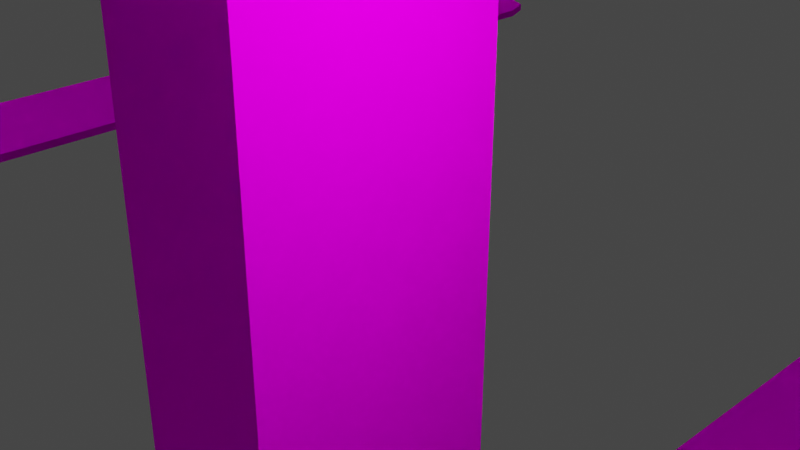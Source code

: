 # Source: escena01.blend  (saved by Blender 3.3.6; exported with 4.5.12 LTS)
import bpy
from mathutils import Matrix  # noqa: F401  (used for matrix-valued properties, if any)

bpy.ops.wm.read_factory_settings(use_empty=True)
scene = bpy.context.scene
scene.name = 'Scene'

# ---- collections
col_collection = bpy.data.collections.new('Collection'); scene.collection.children.link(col_collection)
col_assets = bpy.data.collections.new('Assets'); scene.collection.children.link(col_assets)

# ---- images (referenced by path relative to the original .blend; pixels are not part of the script)
import os
ASSET_DIR = os.environ.get("B2B_ASSET_DIR", "")  # directory of the original .blend (textures are referenced by path, not embedded)
HERE = os.path.dirname(os.path.abspath(__file__))  # packed textures are extracted next to this script under _unpacked/

def load_image(name, relpath, width, height, colorspace="sRGB"):
    """Load a texture the original file referenced (path relative to the .blend, or extracted next to this script)."""
    p = next((c for c in (os.path.join(HERE, relpath), os.path.join(ASSET_DIR, relpath)) if relpath and os.path.exists(c)), "")
    if p:
        img = bpy.data.images.load(p, check_existing=True)
        img.name = name
    else:  # same state as the original file: an image datablock whose file is absent (Cycles renders it pink)
        img = bpy.data.images.new(name, width, height)
        img.source = "FILE"
        img.filepath = "//" + (relpath or name)
    img.colorspace_settings.name = colorspace
    return img
img_tree21_png = load_image('tree21.png', 'trees/tree_pack_1.1/textures/tree21.png', 1024, 1024, 'sRGB')
img_tree14_png = load_image('tree14.png', 'trees/tree_pack_1.1/textures/tree14.png', 1024, 1024, 'sRGB')
img_deposit_jpg = load_image('Deposit.jpg', 'Textures 2/Deposit.jpg', 1024, 1024, 'sRGB')
img_asphaltdamaged_jpg = load_image('AsphaltDamaged.jpg', 'Textures 2/AsphaltDamaged.jpg', 1024, 1024, 'sRGB')
img_concrete_jpg = load_image('Concrete.jpg', 'Textures 2/Concrete.jpg', 1024, 1024, 'sRGB')
img_roof_tiles_jpg = load_image('Roof_tiles.jpg', 'Textures 2/Roof_tiles.jpg', 1024, 1024, 'sRGB')
img_sign_png = load_image('Sign.png', 'Textures 2/Sign.png', 1024, 1024, 'sRGB')
img_light_jpg = load_image('Light.jpg', 'Textures 2/Light.jpg', 1024, 1024, 'sRGB')

# ---- materials (node trees are filled in below, after node groups)
mat_default = bpy.data.materials.new('default')
mat_default.use_transparent_shadow = False
mat_default.roughness = 0.5
mat_trunk1 = bpy.data.materials.new('Trunk1')
mat_trunk1.use_transparent_shadow = False
mat_tree1 = bpy.data.materials.new('Tree1')
mat_tree1.use_transparent_shadow = False
mat_tree2 = bpy.data.materials.new('Tree2')
mat_tree2.use_transparent_shadow = False
mat_trunk2 = bpy.data.materials.new('Trunk2')
mat_trunk2.use_transparent_shadow = False
mat_boxes = bpy.data.materials.new('Boxes')
mat_boxes.use_transparent_shadow = False
mat_a = bpy.data.materials.new('A')
mat_a.use_transparent_shadow = False
mat_concreto = bpy.data.materials.new('Concreto')
mat_concreto.use_transparent_shadow = False
mat_roof_tiles = bpy.data.materials.new('Roof_Tiles')
mat_roof_tiles.use_transparent_shadow = False
mat_sign = bpy.data.materials.new('Sign')
mat_sign.use_transparent_shadow = False
mat_light = bpy.data.materials.new('Light')
mat_light.use_transparent_shadow = False

# ---- material node trees
mat_default.use_nodes = True; mat_default.node_tree.nodes.clear()
_N = mat_default.node_tree.nodes; _L = mat_default.node_tree.links
n0 = _N.new('ShaderNodeBsdfPrincipled'); n0.name = 'Principled BSDF'; n0.location = (10, 300)
n0.distribution = 'GGX'
n0.subsurface_method = 'RANDOM_WALK_SKIN'
n0.inputs[3].default_value = 1.45
n0.inputs[27].default_value = (0.0, 0.0, 0.0, 1.0)
n0.inputs[28].default_value = 1.0
n1 = _N.new('ShaderNodeOutputMaterial'); n1.name = 'Material Output'; n1.location = (300, 300)
n2 = _N.new('ShaderNodeNormalMap'); n2.name = 'Normal Map'; n2.location = (-300, -300)
n2.label = 'Normal/Map'
n2.inputs[0].default_value = 0.0
_L.new(n0.outputs[0], n1.inputs[0])
_L.new(n2.outputs[0], n0.inputs[5])
n1.is_active_output = True
mat_trunk1.use_nodes = True; mat_trunk1.node_tree.nodes.clear()
_N = mat_trunk1.node_tree.nodes; _L = mat_trunk1.node_tree.links
n0 = _N.new('ShaderNodeBsdfPrincipled'); n0.name = 'Principled BSDF'; n0.location = (10, 300)
n0.distribution = 'GGX'
n0.subsurface_method = 'RANDOM_WALK_SKIN'
n0.inputs[2].default_value = 1.0
n0.inputs[3].default_value = 1.45
n0.inputs[13].default_value = 0.1606
n0.inputs[27].default_value = (0.0, 0.0, 0.0, 1.0)
n0.inputs[28].default_value = 1.0
n1 = _N.new('ShaderNodeOutputMaterial'); n1.name = 'Material Output'; n1.location = (300, 300)
n2 = _N.new('ShaderNodeTexImage'); n2.name = 'Image Texture'; n2.location = (-495, 162)
n2.image = img_tree21_png
_L.new(n0.outputs[0], n1.inputs[0])
_L.new(n2.outputs[0], n0.inputs[0])
n1.is_active_output = True
mat_tree1.use_nodes = True; mat_tree1.node_tree.nodes.clear()
_N = mat_tree1.node_tree.nodes; _L = mat_tree1.node_tree.links
n0 = _N.new('ShaderNodeBsdfPrincipled'); n0.name = 'Principled BSDF'; n0.location = (10, 300)
n0.distribution = 'GGX'
n0.subsurface_method = 'RANDOM_WALK_SKIN'
n0.inputs[2].default_value = 0.7073
n0.inputs[3].default_value = 1.45
n0.inputs[13].default_value = 0.0
n0.inputs[27].default_value = (0.0, 0.0, 0.0, 1.0)
n0.inputs[28].default_value = 1.0
n1 = _N.new('ShaderNodeOutputMaterial'); n1.name = 'Material Output'; n1.location = (300, 300)
n2 = _N.new('ShaderNodeTexImage'); n2.name = 'Image Texture'; n2.location = (-418, 238)
n2.image = img_tree21_png
_L.new(n0.outputs[0], n1.inputs[0])
_L.new(n2.outputs[0], n0.inputs[0])
_L.new(n2.outputs[1], n0.inputs[4])
n1.is_active_output = True
mat_tree2.use_nodes = True; mat_tree2.node_tree.nodes.clear()
_N = mat_tree2.node_tree.nodes; _L = mat_tree2.node_tree.links
n0 = _N.new('ShaderNodeBsdfPrincipled'); n0.name = 'Principled BSDF'; n0.location = (10, 300)
n0.distribution = 'GGX'
n0.subsurface_method = 'RANDOM_WALK_SKIN'
n0.inputs[2].default_value = 0.6651
n0.inputs[3].default_value = 1.45
n0.inputs[13].default_value = 0.0
n0.inputs[27].default_value = (0.0, 0.0, 0.0, 1.0)
n0.inputs[28].default_value = 1.0
n1 = _N.new('ShaderNodeOutputMaterial'); n1.name = 'Material Output'; n1.location = (300, 300)
n2 = _N.new('ShaderNodeTexImage'); n2.name = 'Image Texture'; n2.location = (-509, 155)
n2.image = img_tree14_png
_L.new(n0.outputs[0], n1.inputs[0])
_L.new(n2.outputs[0], n0.inputs[0])
_L.new(n2.outputs[1], n0.inputs[4])
n1.is_active_output = True
mat_trunk2.use_nodes = True; mat_trunk2.node_tree.nodes.clear()
_N = mat_trunk2.node_tree.nodes; _L = mat_trunk2.node_tree.links
n0 = _N.new('ShaderNodeBsdfPrincipled'); n0.name = 'Principled BSDF'; n0.location = (10, 300)
n0.distribution = 'GGX'
n0.subsurface_method = 'RANDOM_WALK_SKIN'
n0.inputs[2].default_value = 0.8486
n0.inputs[3].default_value = 1.45
n0.inputs[13].default_value = 0.0
n0.inputs[27].default_value = (0.0, 0.0, 0.0, 1.0)
n0.inputs[28].default_value = 1.0
n1 = _N.new('ShaderNodeOutputMaterial'); n1.name = 'Material Output'; n1.location = (300, 300)
n2 = _N.new('ShaderNodeTexImage'); n2.name = 'Image Texture'; n2.location = (-382, 210)
n2.image = img_tree14_png
_L.new(n0.outputs[0], n1.inputs[0])
_L.new(n2.outputs[0], n0.inputs[0])
n1.is_active_output = True
mat_boxes.use_nodes = True; mat_boxes.node_tree.nodes.clear()
_N = mat_boxes.node_tree.nodes; _L = mat_boxes.node_tree.links
n0 = _N.new('ShaderNodeBsdfPrincipled'); n0.name = 'Principled BSDF'; n0.location = (10, 300)
n0.distribution = 'GGX'
n0.subsurface_method = 'RANDOM_WALK_SKIN'
n0.inputs[2].default_value = 0.8964
n0.inputs[3].default_value = 1.45
n0.inputs[13].default_value = 0.0
n0.inputs[27].default_value = (0.0, 0.0, 0.0, 1.0)
n0.inputs[28].default_value = 1.0
n1 = _N.new('ShaderNodeOutputMaterial'); n1.name = 'Material Output'; n1.location = (300, 300)
n2 = _N.new('ShaderNodeTexImage'); n2.name = 'Image Texture'; n2.location = (-414, 145)
n2.image = img_deposit_jpg
_L.new(n0.outputs[0], n1.inputs[0])
_L.new(n2.outputs[0], n0.inputs[0])
n1.is_active_output = True
mat_a.use_nodes = True; mat_a.node_tree.nodes.clear()
_N = mat_a.node_tree.nodes; _L = mat_a.node_tree.links
n0 = _N.new('ShaderNodeBsdfPrincipled'); n0.name = 'Principled BSDF'; n0.location = (10, 300)
n0.distribution = 'GGX'
n0.subsurface_method = 'RANDOM_WALK_SKIN'
n0.inputs[2].default_value = 1.0
n0.inputs[3].default_value = 1.45
n0.inputs[13].default_value = 0.0
n0.inputs[27].default_value = (0.0, 0.0, 0.0, 1.0)
n0.inputs[28].default_value = 1.0
n1 = _N.new('ShaderNodeOutputMaterial'); n1.name = 'Material Output'; n1.location = (300, 300)
n2 = _N.new('ShaderNodeTexImage'); n2.name = 'Image Texture'; n2.location = (-443, 184)
n2.image = img_asphaltdamaged_jpg
_L.new(n0.outputs[0], n1.inputs[0])
_L.new(n2.outputs[0], n0.inputs[0])
n1.is_active_output = True
mat_concreto.use_nodes = True; mat_concreto.node_tree.nodes.clear()
_N = mat_concreto.node_tree.nodes; _L = mat_concreto.node_tree.links
n0 = _N.new('ShaderNodeBsdfPrincipled'); n0.name = 'Principled BSDF'; n0.location = (10, 300)
n0.distribution = 'GGX'
n0.subsurface_method = 'RANDOM_WALK_SKIN'
n0.inputs[2].default_value = 1.0
n0.inputs[3].default_value = 1.45
n0.inputs[13].default_value = 0.0
n0.inputs[27].default_value = (0.0, 0.0, 0.0, 1.0)
n0.inputs[28].default_value = 1.0
n1 = _N.new('ShaderNodeOutputMaterial'); n1.name = 'Material Output'; n1.location = (300, 300)
n2 = _N.new('ShaderNodeTexImage'); n2.name = 'Image Texture'; n2.location = (-443, 153)
n2.image = img_concrete_jpg
_L.new(n0.outputs[0], n1.inputs[0])
_L.new(n2.outputs[0], n0.inputs[0])
n1.is_active_output = True
mat_roof_tiles.use_nodes = True; mat_roof_tiles.node_tree.nodes.clear()
_N = mat_roof_tiles.node_tree.nodes; _L = mat_roof_tiles.node_tree.links
n0 = _N.new('ShaderNodeBsdfPrincipled'); n0.name = 'Principled BSDF'; n0.location = (10, 300)
n0.distribution = 'GGX'
n0.subsurface_method = 'RANDOM_WALK_SKIN'
n0.inputs[2].default_value = 0.7545
n0.inputs[3].default_value = 1.45
n0.inputs[13].default_value = 0.0
n0.inputs[27].default_value = (0.0, 0.0, 0.0, 1.0)
n0.inputs[28].default_value = 1.0
n1 = _N.new('ShaderNodeOutputMaterial'); n1.name = 'Material Output'; n1.location = (300, 300)
n2 = _N.new('ShaderNodeTexImage'); n2.name = 'Image Texture'; n2.location = (-383, 172)
n2.image = img_roof_tiles_jpg
_L.new(n0.outputs[0], n1.inputs[0])
_L.new(n2.outputs[0], n0.inputs[0])
n1.is_active_output = True
mat_sign.use_nodes = True; mat_sign.node_tree.nodes.clear()
_N = mat_sign.node_tree.nodes; _L = mat_sign.node_tree.links
n0 = _N.new('ShaderNodeBsdfPrincipled'); n0.name = 'Principled BSDF'; n0.location = (10, 300)
n0.distribution = 'GGX'
n0.subsurface_method = 'RANDOM_WALK_SKIN'
n0.inputs[2].default_value = 0.7655
n0.inputs[3].default_value = 1.45
n0.inputs[13].default_value = 0.0
n0.inputs[28].default_value = 4.0
n1 = _N.new('ShaderNodeOutputMaterial'); n1.name = 'Material Output'; n1.location = (300, 300)
n2 = _N.new('ShaderNodeTexImage'); n2.name = 'Image Texture'; n2.location = (-434, 128)
n2.image = img_sign_png
_L.new(n0.outputs[0], n1.inputs[0])
_L.new(n2.outputs[0], n0.inputs[27])
n1.is_active_output = True
mat_light.use_nodes = True; mat_light.node_tree.nodes.clear()
_N = mat_light.node_tree.nodes; _L = mat_light.node_tree.links
n0 = _N.new('ShaderNodeBsdfPrincipled'); n0.name = 'Principled BSDF'; n0.location = (10, 300)
n0.distribution = 'GGX'
n0.subsurface_method = 'RANDOM_WALK_SKIN'
n0.inputs[3].default_value = 1.45
n0.inputs[28].default_value = 10.0
n1 = _N.new('ShaderNodeOutputMaterial'); n1.name = 'Material Output'; n1.location = (300, 300)
n2 = _N.new('ShaderNodeTexImage'); n2.name = 'Image Texture'; n2.location = (-479, 99)
n2.image = img_light_jpg
_L.new(n0.outputs[0], n1.inputs[0])
_L.new(n2.outputs[0], n0.inputs[27])
n1.is_active_output = True

# ---- world
world_world = bpy.data.worlds.new('World'); scene.world = world_world
world_world.use_nodes = True; world_world.node_tree.nodes.clear()
_N = world_world.node_tree.nodes; _L = world_world.node_tree.links
n0 = _N.new('ShaderNodeOutputWorld'); n0.name = 'World Output'; n0.location = (300, 300)
n1 = _N.new('ShaderNodeBackground'); n1.name = 'Background'; n1.location = (10, 300)
n1.inputs[0].default_value = (0.05088, 0.05088, 0.05088, 1.0)
_L.new(n1.outputs[0], n0.inputs[0])
n0.is_active_output = True
world_world.color = (0.05088, 0.05088, 0.05088)
world_world.use_sun_shadow = False
world_world.sun_shadow_jitter_overblur = 0.0

# ---- cameras
cam_camera = bpy.data.cameras.new('Camera')
cam_camera.clip_end = 100.0
cam_camera.ortho_scale = 7.314

# ---- lights
light_light = bpy.data.lights.new('Light', 'POINT')
light_light.transmission_factor = 0.0
light_light.energy = 1000.0
light_light.shadow_soft_size = 0.1
light_light.shadow_maximum_resolution = 0.006
light_light.use_absolute_resolution = True

# ---- meshes
me_human_1_8_meters_group1 = bpy.data.meshes.new('Human_1.8_Meters_Group1')
me_human_1_8_meters_group1.from_pydata([(-0.2, 1.394, -0.1145), (-0.09747, 1.31, -0.1504), (-0.1814, 1.443, -0.1483), (-0.1963, 1.386, -0.02419), (-0.07029, 1.413, -0.1696), (-0.2349, 1.503, -0.1208), (-0.02069, 1.522, -0.1307), (-0.04443, 1.632, -0.0721), (-0.09, 1.591, -0.05661), (-0.07098, 1.557, 0.00241), (-0.2589, 1.43, -0.1423), (0.02663, 1.6, -0.08839), (0.02723, 1.659, -0.07365), (0.04298, 1.451, -0.1633), (0.2201, 1.515, -0.0967), (0.06988, 1.59, -0.0471), (-0.07204, 1.109, -0.09461), (-0.1356, 1.139, -0.05449), (0.05923, 0.9803, -0.1423), (-0.008145, 0.9934, -0.122), (-0.08637, 0.9853, -0.1424), (-0.09827, 1.197, -0.1011), (-0.01107, 1.212, -0.08951), (-0.5082, 0.9228, -0.07203), (-0.521, 0.9312, -0.08907), (-0.501, 0.9298, -0.09361), (-0.5231, 0.9427, -0.03345), (-0.506, 0.9108, -0.04583), (-0.5292, 0.922, -0.05989), (-0.455, 0.9922, -0.06758), (-0.443, 1.032, -0.03132), (-0.495, 0.9156, -0.001051), (-0.5114, 0.9188, -0.01905), (-0.5194, 0.9146, 0.0009361), (-0.1291, 0.08743, -0.06089), (-0.1364, 0.1911, -0.07478), (-0.1647, 0.1305, -0.01616), (-0.2095, 0.08699, -0.07082), (-0.2305, 0.01045, 0.00453), (-0.1883, 0.007104, -0.1281), (-0.2099, 4.982e-05, -0.0837), (-0.1909, 0.08792, 0.02266), (-0.1374, 0.9524, -0.1121), (-0.1596, 1.053, -0.03206), (-0.3248, 1.173, -0.02819), (-0.4184, 1.203, -0.05461), (-0.3808, 1.25, -0.0551), (-0.3748, 1.232, -0.0335), (-0.3276, 1.143, -0.05042), (-0.2911, 1.305, 0.01074), (-0.09713, 1.741, -0.03268), (-0.08757, 1.734, -0.005503), (-0.09659, 1.703, -0.03235), (-0.08458, 1.692, -0.01698), (-0.07744, 1.812, -0.05788), (-0.07195, 1.63, -0.02093), (-0.08536, 1.811, -0.003687), (-0.07802, 1.737, 0.06151), (-0.2701, 1.415, -0.002807), (-0.1938, 1.436, 0.02341), (-0.2496, 1.49, -0.01072), (-0.02387, 1.597, 0.03889), (-0.01153, 1.608, 0.09306), (-0.02078, 1.664, 0.1017), (-0.1625, 1.029, 0.03924), (-0.1328, 1.178, 0.05027), (-0.4731, 0.9708, 0.02741), (-0.4718, 0.9427, 0.01271), (-0.4708, 1.05, -0.01717), (-0.4348, 0.9538, 0.01581), (-0.4476, 0.9554, 0.03469), (-0.4486, 0.8799, 0.03697), (-0.0422, 1.459, 0.06965), (0.05082, 1.633, -0.01489), (0.01086, 1.603, 0.03824), (-0.00884, 1.742, 0.08933), (-0.01175, 1.694, 0.1103), (0.02982, 1.651, 0.07976), (-0.2257, 0.00928, 0.1016), (-0.2404, 0.0008154, 0.09793), (-0.2402, 0.0117, 0.1253), (-0.228, 0.0001293, 0.1311), (-0.2201, 0.03427, 0.1048), (-0.1521, 1.049, 0.06718), (-0.1629, 0.8904, 0.08227), (0.002098, 1.013, 0.1119), (-0.1495, 0.05468, 0.08074), (-0.1658, 0.0335, 0.1411), (-0.18, -0.001691, 0.1447), (-0.1694, 0.01658, 0.1231), (-0.1926, 0.01183, 0.1667), (-0.183, 0.03531, 0.1347), (-0.204, 0.03293, 0.1231), (-0.1929, 0.01004, 0.119), (-0.1423, 0.005697, 0.1238), (-0.1356, 0.03298, 0.1243), (-0.135, -0.005743, 0.07145), (-0.1714, 0.0006354, 0.1533), (-0.1508, 0.01223, 0.1748), (-0.2089, 0.003809, 0.1544), (-0.2235, 0.01135, 0.1474), (-0.1033, 1.31, 0.08834), (-0.1394, 1.356, 0.0877), (-0.001321, 1.37, 0.1032), (-0.01755, 0.8685, 0.04419), (-0.04025, 0.8958, 0.09571), (-0.3649, 1.123, -0.1095), (-0.4107, 1.151, -0.1288), (-0.0102, 0.9258, -0.1118), (-0.0464, 0.8627, -0.06825), (-0.09653, 0.8579, -0.1019), (-9.856e-05, 0.8793, -0.0191), (-0.2062, 0.5141, -0.005975), (0.176, 1.431, -0.1392), (0.07189, 1.37, -0.1685), (0.09635, 1.2, -0.09976), (0.1813, 1.393, -0.1158), (0.1778, 1.393, -0.01518), (0.2167, 1.319, -0.1338), (0.2425, 1.431, -0.1401), (0.1412, 1.518, -0.1267), (0.06742, 1.11, -0.09531), (0.1369, 1.186, -0.02569), (0.5012, 0.9372, -0.0848), (0.4921, 0.9254, -0.07313), (0.4785, 0.9228, -0.08788), (0.4468, 1.023, -0.08362), (0.4654, 1.036, -0.07151), (0.5059, 0.9331, -0.0457), (0.4858, 0.9106, -0.04525), (0.4883, 0.9151, -0.01943), (0.4457, 0.9481, 0.03666), (0.4972, 0.9417, -0.008048), (0.4684, 1.042, -0.03242), (0.1121, 0.09664, -0.07074), (0.1128, 0.002327, -0.1079), (0.139, 0.003716, -0.1329), (0.1093, 0.06294, -0.002935), (0.1362, 0.01833, -0.02497), (0.4338, 0.9912, -0.06309), (0.4538, 0.9425, 0.01405), (0.2121, 0.008817, 0.007653), (0.1859, 0.006613, -0.1039), (0.1735, 0.08727, 0.02136), (0.19, 0.08333, -0.07257), (0.1575, 0.084, -0.1202), (0.1094, 0.9968, -0.1186), (0.1906, 0.8159, -0.006709), (0.1332, 1.081, -0.04167), (0.1495, 1.083, 0.01554), (0.1302, 1.028, 0.06495), (0.3114, 1.168, -0.02591), (0.2716, 1.229, -0.05406), (0.353, 1.239, -0.04183), (0.3932, 1.201, -0.03463), (0.05654, 1.738, 0.06454), (0.06696, 1.81, -0.009515), (0.04037, 1.732, -0.1013), (0.07282, 1.741, -0.03375), (0.07898, 1.706, -0.0338), (0.06876, 1.735, -0.005508), (0.0663, 1.692, -0.01252), (0.1748, 1.437, 0.02426), (0.2388, 1.459, -0.001314), (0.4316, 0.8799, 0.03501), (0.2183, 1.508, -0.02088), (0.02983, 1.538, 0.02175), (0.1246, 1.326, 0.05824), (0.119, 1.184, 0.04419), (0.2134, 0.002715, 0.1058), (0.2188, 0.01943, 0.1141), (0.1722, 0.007968, 0.1197), (0.192, 0.005942, 0.1203), (0.1173, -0.005998, 0.0623), (0.1502, 0.01797, 0.1198), (0.1201, 0.03974, 0.1275), (0.115, 0.001629, 0.1545), (0.186, 0.03899, 0.113), (0.133, 0.05832, 0.07596), (0.1656, 0.0378, 0.1304), (0.1669, -0.003156, 0.1462), (0.1653, 0.01329, 0.1676), (0.02016, 0.8901, 0.0925), (0.003804, 0.8693, 0.06263), (0.122, 1.357, 0.08717), (0.05163, 1.306, 0.09462), (0.4206, 1.115, -0.1118), (0.3403, 1.21, -0.147), (0.2857, 1.238, -0.1315), (0.3597, 1.107, -0.1094), (0.3053, 1.144, -0.06488), (0.04821, 0.8542, -0.08981), (0.1911, 0.568, -0.0559), (0.1859, 0.5466, 0.005994), (0.2122, 0.3779, -0.046), (0.2092, 0.4198, -0.09729), (0.1674, 0.5839, -0.07763), (-0.2372, 1.521, -0.05737), (-0.4934, 0.8632, -0.1032), (-0.5156, 0.83, -0.02865), (-0.4502, 1.03, -0.07743), (-0.1327, 0.004522, -0.1151), (-0.1582, 1.196, -0.013), (-0.4685, 0.8821, 0.05053), (-0.212, 0.007282, 0.1071), (-0.1552, 0.01949, -0.01876), (-0.06084, 1.131, 0.09792), (0.04558, 1.13, 0.09529), (-0.2124, 0.5599, -0.05412), (0.288, 1.336, -0.1539), (0.5079, 0.8859, -0.06997), (0.4949, 0.8338, -0.06687), (0.5045, 0.8213, -0.02324), (0.4739, 0.8632, -0.1025), (0.1453, 0.131, -0.01448), (0.4228, 1.038, -0.03501), (0.4741, 0.9182, 0.0002685), (0.494, 0.8318, 0.01049), (0.1586, 0.8924, 0.0664), (0.4428, 1.046, -0.01731), (0.3067, 1.28, -0.004839), (-0.012, 1.825, 0.06344), (0.2873, 1.406, -0.08638), (0.2534, 1.396, -0.0005158), (0.4448, 0.8802, 0.05361), (0.4181, 0.9529, 0.02777), (0.2099, 0.008018, 0.145), (0.1408, 0.03274, 0.1446), (0.1939, 0.008543, 0.1561), (0.1406, 0.4779, -0.1235), (0.1176, 0.5814, -0.08081), (0.1408, 0.01322, 0.1747), (0.1489, 0.004914, 0.1336), (-0.00976, 1.372, -0.1481), (-0.2858, 1.329, -0.1583), (-0.3333, 1.327, -0.135), (-0.24, 1.319, -0.1353), (-0.2871, 1.232, -0.05659), (-0.2982, 1.414, -0.1009), (-0.3237, 1.228, -0.1447), (-0.0537, 1.721, -0.1009), (-0.01636, 1.812, -0.1007), (-0.484, 1.037, -0.07244), (-0.5317, 0.8217, -0.03371), (-0.5055, 0.828, 0.01196), (-0.5159, 0.8334, -0.06716), (-0.178, 0.1246, -0.1125), (-0.1667, 0.2103, -0.02402), (-0.1998, 0.2099, -0.07397), (-0.219, 0.7251, -0.0273), (-0.1984, 0.815, 0.06029), (-0.003424, 1.853, -0.003156), (0.03047, 1.829, -0.06326), (-0.06186, 0.653, -0.02384), (-0.06077, 0.7328, 0.06682), (-0.1603, 0.5357, 0.0556), (-0.1927, 0.4706, -0.1195), (-0.2304, 0.3692, -0.09264), (-0.1705, 0.5908, -0.0861), (0.3628, 1.264, -0.08977), (0.5059, 0.8275, -0.04018), (0.1175, 0.3596, -0.119), (0.1231, 0.8482, 0.09838), (0.2359, 1.299, -0.008106), (0.4773, 0.835, 0.015), (0.08151, 0.5183, 0.01547), (0.104, 0.851, -0.1028), (0.1408, 0.531, 0.04981), (0.08274, 0.4071, -0.08222), (0.1482, 0.1974, -0.02563), (0.1678, 0.3632, -0.1284), (0.1808, 0.2089, -0.07291), (0.07748, 0.5385, -0.03323), (-0.1185, 0.5678, -0.07113), (-0.1055, 0.5146, 0.01377), (-0.09976, 0.4016, -0.07036), (-0.1171, 0.3415, -0.03468), (-0.1602, 0.4822, 0.02747), (-0.1256, 0.4365, -0.1169), (-0.1729, 0.3613, -0.1339), (-0.2158, 0.372, -0.02351), (0.08714, 0.3947, -0.01642), (0.1209, 0.2954, -0.0283)], [], [(1, 2, 4), (202, 3, 0), (2, 6, 4), (197, 9, 8), (13, 6, 11), (165, 14, 15), (120, 15, 14), (15, 120, 11), (242, 25, 24), (242, 24, 28), (26, 28, 27), (23, 27, 245), (30, 29, 200), (34, 35, 36), (34, 36, 86), (246, 35, 34), (39, 40, 38), (38, 37, 39), (41, 37, 38), (42, 249, 43), (47, 44, 237), (44, 48, 237), (56, 51, 57), (56, 54, 50), (56, 57, 221), (3, 59, 58), (59, 3, 102), (59, 60, 58), (7, 55, 53), (64, 17, 43), (17, 64, 202), (31, 66, 33), (66, 26, 33), (66, 70, 68), (68, 70, 30), (71, 67, 69), (69, 67, 29), (166, 9, 72), (61, 9, 166), (12, 161, 73), (74, 61, 166), (77, 62, 74), (60, 59, 102), (55, 62, 57), (63, 77, 76), (75, 221, 57), (62, 61, 74), (78, 79, 204), (83, 84, 105), (85, 83, 105), (83, 85, 206), (87, 86, 89), (89, 88, 93), (92, 93, 91), (89, 41, 91), (98, 94, 95), (204, 82, 100), (92, 204, 99), (65, 202, 83), (41, 82, 92), (108, 110, 20), (108, 109, 110), (104, 109, 111), (13, 113, 114), (113, 119, 116), (22, 115, 121), (127, 133, 128), (128, 123, 127), (125, 126, 123), (125, 139, 126), (212, 128, 130), (133, 219, 132), (130, 128, 132), (215, 126, 139), (140, 225, 139), (129, 216, 139), (144, 142, 145), (147, 146, 148), (122, 168, 149), (156, 160, 158), (160, 156, 155), (164, 140, 224), (165, 162, 163), (162, 166, 184), (169, 226, 172), (174, 232, 171), (176, 175, 232), (143, 178, 179), (143, 179, 177), (174, 181, 179), (174, 178, 175), (178, 174, 179), (184, 185, 167), (184, 103, 185), (187, 209, 186), (266, 191, 108), (18, 266, 108), (192, 193, 194), (194, 195, 192), (8, 55, 7), (10, 238, 5), (197, 5, 238), (22, 121, 16), (16, 17, 21), (32, 31, 244), (38, 201, 205), (36, 248, 37), (37, 41, 36), (54, 241, 240), (52, 240, 7), (61, 55, 9), (203, 66, 67), (79, 205, 204), (82, 81, 100), (81, 82, 78), (87, 89, 97), (93, 92, 99), (200, 107, 106), (104, 111, 183), (208, 249, 258), (277, 112, 280), (280, 208, 257), (11, 120, 13), (119, 113, 120), (116, 119, 209), (116, 209, 118), (117, 116, 118), (22, 233, 114), (143, 214, 178), (137, 138, 173), (216, 217, 132), (148, 150, 147), (150, 149, 168), (190, 215, 151), (221, 155, 156), (165, 222, 14), (163, 223, 222), (131, 224, 140), (225, 131, 219), (207, 168, 185), (171, 179, 180), (171, 228, 177), (189, 186, 126), (229, 196, 195), (230, 196, 229), (232, 227, 231), (9, 197, 60), (234, 235, 10), (0, 236, 234), (236, 3, 237), (15, 12, 73), (15, 11, 12), (20, 110, 42), (121, 146, 18), (0, 17, 202), (32, 243, 199), (248, 246, 37), (43, 249, 250), (48, 68, 30), (44, 68, 48), (242, 45, 107), (107, 45, 235), (251, 241, 54), (56, 221, 251), (3, 58, 49), (102, 72, 60), (85, 207, 206), (91, 93, 90), (253, 104, 254), (208, 112, 249), (274, 255, 277), (277, 255, 112), (274, 254, 255), (278, 258, 273), (278, 256, 258), (275, 273, 274), (13, 114, 233), (222, 259, 119), (117, 118, 263), (128, 260, 129), (141, 138, 135), (135, 136, 141), (142, 136, 145), (219, 133, 154), (129, 260, 212), (18, 146, 266), (259, 186, 209), (154, 186, 259), (122, 116, 168), (231, 227, 176), (179, 181, 180), (265, 111, 272), (267, 194, 193), (268, 229, 261), (230, 272, 191), (152, 263, 118), (214, 144, 271), (153, 223, 220), (267, 193, 262), (268, 230, 229), (230, 268, 272), (35, 246, 279), (35, 278, 275), (248, 279, 246), (253, 274, 273), (277, 276, 274), (280, 247, 277), (280, 257, 248), (257, 279, 248), (193, 192, 147), (262, 193, 218), (147, 218, 193), (267, 262, 182), (191, 266, 230), (265, 272, 281), (281, 268, 282), (272, 268, 281), (282, 269, 267), (269, 194, 267), (0, 2, 1), (5, 7, 6), (8, 7, 5), (234, 10, 0), (2, 0, 10), (11, 7, 12), (15, 166, 165), (20, 16, 19), (43, 17, 42), (17, 20, 42), (20, 17, 16), (24, 23, 28), (16, 21, 22), (198, 25, 23), (23, 24, 198), (198, 24, 25), (245, 27, 28), (25, 27, 23), (32, 27, 31), (32, 33, 26), (45, 47, 46), (47, 68, 44), (52, 51, 50), (56, 50, 51), (50, 54, 52), (53, 51, 52), (55, 57, 53), (53, 57, 51), (55, 61, 62), (8, 9, 55), (83, 202, 64), (31, 67, 66), (70, 71, 69), (72, 9, 60), (29, 67, 31), (155, 77, 73), (161, 155, 73), (15, 73, 74), (77, 74, 73), (57, 62, 63), (63, 76, 57), (76, 75, 57), (155, 76, 77), (155, 221, 75), (77, 63, 62), (80, 79, 78), (81, 78, 204), (38, 82, 41), (80, 78, 82), (76, 155, 75), (84, 83, 64), (84, 64, 250), (87, 95, 86), (92, 91, 41), (86, 41, 89), (94, 96, 95), (89, 96, 94), (89, 94, 97), (98, 97, 94), (92, 82, 204), (99, 204, 93), (100, 81, 204), (185, 103, 101), (105, 254, 104), (101, 103, 102), (65, 83, 206), (106, 239, 48), (108, 111, 109), (111, 108, 191), (208, 258, 256), (114, 113, 115), (128, 124, 123), (119, 14, 222), (148, 121, 115), (213, 124, 125), (124, 213, 123), (210, 124, 128), (129, 139, 125), (124, 129, 125), (123, 213, 125), (128, 129, 210), (129, 130, 216), (131, 140, 132), (132, 140, 216), (219, 131, 132), (135, 138, 134), (137, 134, 138), (216, 140, 139), (142, 144, 141), (144, 143, 141), (148, 146, 121), (122, 148, 115), (148, 149, 150), (154, 153, 151), (153, 152, 151), (155, 161, 160), (156, 157, 252), (252, 157, 241), (158, 160, 159), (159, 160, 161), (225, 215, 139), (164, 225, 140), (165, 166, 162), (116, 122, 115), (207, 150, 168), (141, 170, 169), (171, 169, 172), (138, 141, 169), (171, 173, 138), (173, 171, 232), (173, 175, 137), (175, 178, 137), (170, 177, 169), (172, 177, 228), (177, 172, 226), (177, 170, 143), (143, 170, 141), (85, 150, 207), (85, 182, 150), (171, 180, 174), (181, 174, 180), (186, 189, 187), (190, 188, 189), (5, 197, 8), (196, 192, 195), (2, 10, 5), (19, 16, 121), (121, 18, 19), (18, 108, 19), (243, 26, 27), (25, 200, 29), (27, 199, 243), (199, 27, 32), (244, 33, 32), (29, 30, 69), (205, 201, 34), (40, 39, 201), (201, 38, 40), (201, 246, 34), (201, 39, 246), (200, 48, 30), (107, 200, 242), (7, 53, 52), (3, 202, 65), (203, 67, 71), (70, 66, 203), (60, 197, 238), (238, 58, 60), (72, 103, 166), (166, 15, 74), (96, 204, 205), (96, 89, 93), (93, 204, 96), (95, 96, 34), (34, 96, 205), (95, 34, 86), (90, 93, 88), (207, 185, 206), (206, 185, 101), (206, 101, 65), (102, 103, 72), (85, 105, 182), (107, 239, 106), (280, 112, 208), (103, 184, 166), (13, 120, 113), (114, 115, 22), (211, 124, 210), (128, 212, 260), (129, 124, 211), (137, 178, 214), (282, 214, 269), (282, 134, 214), (134, 137, 214), (214, 143, 144), (216, 130, 264), (150, 218, 147), (152, 188, 190), (151, 215, 219), (151, 152, 190), (220, 263, 152), (152, 153, 220), (158, 159, 157), (156, 158, 157), (130, 132, 217), (264, 130, 217), (167, 185, 168), (225, 219, 215), (227, 174, 175), (169, 177, 226), (171, 177, 179), (227, 175, 176), (265, 183, 111), (182, 105, 183), (104, 183, 105), (172, 228, 171), (270, 229, 195), (231, 176, 232), (227, 232, 174), (17, 0, 1), (17, 1, 21), (22, 21, 1), (1, 233, 22), (233, 1, 4), (233, 6, 13), (233, 4, 6), (236, 0, 3), (239, 236, 237), (240, 241, 157), (108, 20, 19), (45, 242, 68), (32, 26, 243), (245, 28, 23), (33, 244, 31), (35, 247, 36), (247, 35, 276), (37, 246, 39), (248, 247, 280), (36, 247, 248), (43, 250, 64), (106, 48, 200), (45, 68, 47), (45, 46, 235), (235, 46, 238), (58, 46, 49), (49, 47, 237), (54, 56, 251), (252, 241, 251), (240, 52, 54), (3, 65, 102), (65, 101, 102), (90, 88, 91), (109, 104, 253), (105, 84, 255), (255, 254, 105), (235, 234, 239), (239, 107, 235), (256, 257, 208), (279, 257, 256), (256, 278, 279), (250, 112, 255), (275, 278, 273), (115, 113, 116), (119, 120, 14), (188, 118, 209), (259, 209, 119), (222, 165, 163), (211, 210, 129), (128, 133, 132), (134, 261, 270), (126, 186, 127), (219, 154, 151), (271, 144, 145), (145, 270, 271), (263, 220, 223), (223, 117, 263), (156, 252, 251), (216, 264, 217), (224, 131, 225), (224, 225, 164), (117, 168, 116), (169, 171, 138), (182, 262, 150), (272, 111, 191), (188, 152, 118), (271, 195, 194), (281, 282, 265), (267, 265, 282), (261, 229, 270), (235, 238, 10), (266, 196, 230), (238, 46, 58), (26, 68, 242, 28), (237, 3, 49), (71, 70, 203), (221, 156, 251), (234, 236, 239), (167, 168, 117), (268, 134, 282), (134, 268, 261), (269, 214, 271), (153, 222, 223), (259, 222, 153), (35, 279, 278), (250, 249, 112), (250, 255, 84), (253, 273, 109), (273, 258, 110), (110, 109, 273), (110, 258, 42), (274, 253, 254), (276, 275, 274), (35, 275, 276), (277, 247, 276), (142, 141, 136), (265, 182, 183), (196, 266, 192), (192, 266, 146), (192, 146, 147), (267, 182, 265), (271, 270, 195), (269, 271, 194), (6, 2, 5), (11, 6, 7), (29, 31, 27, 25), (79, 80, 82, 38), (36, 41, 86), (46, 47, 49), (239, 237, 48), (66, 68, 26), (136, 135, 134, 145), (98, 95, 87), (91, 88, 89), (127, 123, 126), (167, 117, 162, 184), (148, 122, 149), (154, 259, 153), (117, 223, 163, 162), (240, 157, 12, 7), (175, 173, 232), (150, 262, 218), (189, 188, 187), (189, 126, 215, 190), (69, 30, 70), (205, 79, 38), (161, 12, 157, 159), (127, 186, 154, 133), (200, 25, 242), (97, 98, 87), (134, 270, 145), (130, 129, 212), (187, 188, 209), (42, 258, 249)])
me_human_1_8_meters_group1.polygons.foreach_set('use_smooth', [True] * 552)
me_human_1_8_meters_group1.materials.append(mat_default)
me_human_1_8_meters_group1.update()
me_human_1_8_meters_group1.normals_split_custom_set([tuple(v) for v in zip(*[iter([-0.1454, -0.3168, -0.9373, -0.1754, 0.03568, -0.9839, 0.07619, 0.06743, -0.9948, -0.987, -0.1474, 0.06424, -0.4322, -0.581, 0.6897, -0.05709, -0.4926, -0.8684, -0.1754, 0.03568, -0.9839, -0.02305, 0.3856, -0.9224, 0.07619, 0.06743, -0.9948, -0.6214, 0.7795, 0.07869, -0.4568, 0.3894, 0.7998, -0.6685, 0.6961, 0.2618, -0.08192, 0.1946, -0.9774, -0.02305, 0.3856, -0.9224, 0.2548, 0.463, -0.8489, 0.5753, 0.659, 0.4846, 0.5996, 0.7183, -0.3528, 0.7232, 0.6853, 0.08597, 0.2036, 0.5578, -0.8046, 0.7232, 0.6853, 0.08597, 0.5996, 0.7183, -0.3528, 0.7232, 0.6853, 0.08597, 0.2036, 0.5578, -0.8046, 0.2548, 0.463, -0.8489, -0.7844, 0.2924, -0.547, 0.5163, -0.1143, -0.8487, -0.8172, -0.0763, -0.5713, -0.7844, 0.2924, -0.547, -0.8172, -0.0763, -0.5713, -0.9728, -0.2318, -0.00199, -0.9471, 0.2171, 0.2364, -0.9728, -0.2318, -0.00199, 0.6138, -0.7843, -0.09005, -0.1438, -0.914, -0.3793, 0.6138, -0.7843, -0.09005, -0.02355, -0.9951, -0.09651, 0.9022, -0.1425, 0.4071, 0.8498, -0.3293, -0.4117, 0.4778, -0.395, -0.7846, 0.9883, 0.1114, -0.1044, 0.9853, -0.08204, -0.15, 0.07653, 0.5973, 0.7984, 0.9883, 0.1114, -0.1044, 0.07653, 0.5973, 0.7984, 0.1643, 0.8772, 0.4512, -0.1167, 0.09503, -0.9886, 0.9853, -0.08204, -0.15, 0.9883, 0.1114, -0.1044, -0.3824, -0.4702, -0.7954, -0.8363, -0.4942, -0.2377, -0.8297, -0.5571, -0.0361, -0.8297, -0.5571, -0.0361, -0.9689, 0.1982, -0.1481, -0.3824, -0.4702, -0.7954, -0.6184, 0.6854, 0.3845, -0.9689, 0.1982, -0.1481, -0.8297, -0.5571, -0.0361, -0.6621, 0.03235, -0.7487, -0.9737, 0.03396, -0.2253, -0.9629, 0.2024, -0.1785, -0.3673, 0.2663, 0.8912, 0.5063, -0.1535, 0.8486, 0.7805, -0.5428, 0.3102, 0.5063, -0.1535, 0.8486, 0.7942, -0.5817, 0.1756, 0.7805, -0.5428, 0.3102, -0.8061, 0.5627, 0.1832, -0.9724, -0.0222, 0.2322, -0.8125, 0.06859, 0.579, -0.8061, 0.5627, 0.1832, -0.7012, 0.5665, -0.433, -0.9817, 0.04251, -0.1858, -0.8061, 0.5627, 0.1832, -0.8125, 0.06859, 0.579, -0.01918, 0.6847, 0.7286, -0.4322, -0.581, 0.6897, -0.6385, -0.7638, 0.09506, -0.5609, 0.1685, 0.8106, -0.6385, -0.7638, 0.09506, -0.4322, -0.581, 0.6897, -0.5367, 0.02645, 0.8434, -0.6385, -0.7638, 0.09506, -0.6443, 0.5136, 0.5666, -0.5609, 0.1685, 0.8106, -0.4544, 0.2113, -0.8654, -0.9969, 0.005882, 0.0786, -0.9372, -0.3009, 0.1762, -0.9795, 0.1286, 0.155, -0.8187, -0.06071, -0.5709, -0.9629, 0.2024, -0.1785, -0.8187, -0.06071, -0.5709, -0.9795, 0.1286, 0.155, -0.987, -0.1474, 0.06424, 0.6389, -0.6505, 0.4107, -0.4309, 0.3212, 0.8433, -0.8378, -0.05727, 0.543, -0.4309, 0.3212, 0.8433, -0.9471, 0.2171, 0.2364, -0.8378, -0.05727, 0.543, -0.4309, 0.3212, 0.8433, 0.4615, 0.2674, 0.8459, -0.4864, 0.4143, 0.7693, -0.4864, 0.4143, 0.7693, 0.4615, 0.2674, 0.8459, 0.9022, -0.1425, 0.4071, 0.4509, -0.888, -0.09034, -0.08974, -0.9912, -0.09706, 0.9775, -0.2033, -0.05664, 0.9775, -0.2033, -0.05664, -0.08974, -0.9912, -0.09706, 0.8498, -0.3293, -0.4117, 0.2775, 0.3261, 0.9037, -0.4568, 0.3894, 0.7998, -0.07296, 0.4303, 0.8998, -0.4487, -0.5955, 0.6664, -0.4568, 0.3894, 0.7998, 0.2775, 0.3261, 0.9037, 0.5168, -0.1257, -0.8468, 0.9623, -0.2683, 0.04541, 0.9851, -0.07407, 0.1555, 0.6304, -0.506, 0.5887, -0.4487, -0.5955, 0.6664, 0.2775, 0.3261, 0.9037, 0.739, -0.3098, 0.5983, -0.08791, -0.6754, 0.7322, 0.6304, -0.506, 0.5887, -0.6443, 0.5136, 0.5666, -0.6385, -0.7638, 0.09506, -0.5367, 0.02645, 0.8434, -0.9969, 0.005882, 0.0786, -0.08791, -0.6754, 0.7322, -0.8125, 0.06859, 0.579, -0.2933, -0.2155, 0.9314, 0.739, -0.3098, 0.5983, -0.01642, 0.0685, 0.9975, 0.007539, 0.3434, 0.9392, -0.01918, 0.6847, 0.7286, -0.8125, 0.06859, 0.579, -0.08791, -0.6754, 0.7322, -0.4487, -0.5955, 0.6664, 0.6304, -0.506, 0.5887, -0.1922, -0.5082, 0.8395, -0.7624, -0.6217, 0.1796, 0.05712, -0.9743, 0.2178, -0.7034, 0.09825, 0.704, -0.4625, 0.08499, 0.8825, 0.04953, -0.2404, 0.9694, 0.05007, -0.03084, 0.9983, -0.7034, 0.09825, 0.704, 0.04953, -0.2404, 0.9694, -0.7034, 0.09825, 0.704, 0.05007, -0.03084, 0.9983, -0.2336, 0.04359, 0.9714, -0.5529, 0.748, 0.367, 0.1643, 0.8772, 0.4512, -0.2416, -0.9009, 0.3605, -0.2416, -0.9009, 0.3605, 0.4027, -0.8606, 0.3117, 0.02811, -0.9592, 0.2815, -0.555, 0.4858, 0.6753, 0.02811, -0.9592, 0.2815, 0.2007, 0.6895, 0.6959, -0.2416, -0.9009, 0.3605, -0.6184, 0.6854, 0.3845, 0.2007, 0.6895, 0.6959, 0.1981, -0.09891, 0.9752, 0.5095, -0.8492, 0.1389, 0.8327, 0.4545, 0.3165, 0.05712, -0.9743, 0.2178, -0.699, 0.5973, 0.3932, -0.04589, 0.1399, 0.9891, -0.555, 0.4858, 0.6753, 0.05712, -0.9743, 0.2178, -0.1674, -0.3243, 0.931, -0.7667, 0.01562, 0.6419, -0.987, -0.1474, 0.06424, -0.7034, 0.09825, 0.704, -0.6184, 0.6854, 0.3845, -0.699, 0.5973, 0.3932, -0.555, 0.4858, 0.6753, -0.005591, -0.4518, -0.8921, 0.2392, -0.2308, -0.9432, -0.1643, 0.0672, -0.9841, -0.005591, -0.4518, -0.8921, 0.7012, -0.4882, -0.5195, 0.2392, -0.2308, -0.9432, 0.5974, -0.7862, 0.158, 0.7012, -0.4882, -0.5195, -0.3712, -0.8804, -0.2952, -0.08192, 0.1946, -0.9774, 0.1688, -0.09948, -0.9806, 0.07386, -0.1673, -0.9831, 0.1688, -0.09948, -0.9806, 0.3701, 0.2567, -0.8928, 0.1638, -0.5081, -0.8455, 0.02304, -0.2037, -0.9788, 0.422, -0.2574, -0.8693, 0.2726, 0.1014, -0.9568, 0.8246, 0.2742, -0.4948, 0.8408, 0.4005, 0.3643, 0.998, 0.02071, 0.05897, 0.998, 0.02071, 0.05897, 0.8069, -0.05688, -0.588, 0.8246, 0.2742, -0.4948, -0.6523, -0.3017, -0.6954, -0.2025, -0.1606, -0.966, 0.8069, -0.05688, -0.588, -0.6523, -0.3017, -0.6954, -0.8698, -0.2565, -0.4216, -0.2025, -0.1606, -0.966, 0.01293, -0.8985, 0.4387, 0.998, 0.02071, 0.05897, 0.5572, -0.8299, 0.02889, 0.8408, 0.4005, 0.3643, 0.07084, 0.2582, 0.9635, 0.835, 0.03945, 0.5488, 0.5572, -0.8299, 0.02889, 0.998, 0.02071, 0.05897, 0.835, 0.03945, 0.5488, -0.9106, -0.3194, 0.2623, -0.2025, -0.1606, -0.966, -0.8698, -0.2565, -0.4216, -0.08705, -0.9876, -0.1307, -0.9235, -0.07729, 0.3757, -0.8698, -0.2565, -0.4216, -0.7502, -0.6318, -0.1949, -0.5207, -0.4692, 0.7133, -0.8698, -0.2565, -0.4216, 0.9594, 0.2138, -0.1841, 0.6698, -0.5882, -0.4533, 0.1068, 0.1691, -0.9798, 0.9958, 0.08472, -0.03572, 0.6372, 0.1574, -0.7544, 0.9078, 0.07649, -0.4125, 0.9919, -0.05322, -0.1152, 0.7986, 0.03329, 0.601, 0.9906, -0.1207, 0.06415, 0.8544, 0.5155, 0.06497, 0.9745, -0.0007882, 0.2243, 0.971, 0.1532, -0.1837, 0.9745, -0.0007882, 0.2243, 0.8544, 0.5155, 0.06497, 0.7851, 0.1204, 0.6076, -0.4074, -0.8761, -0.2577, -0.08705, -0.9876, -0.1307, 0.3256, -0.7118, 0.6224, 0.5753, 0.659, 0.4846, 0.4263, 0.1263, 0.8957, 0.6283, 0.2636, 0.732, 0.4263, 0.1263, 0.8957, 0.2775, 0.3261, 0.9037, 0.5531, -0.07041, 0.8302, 0.6279, -0.7568, 0.1816, 0.3698, -0.1383, 0.9187, -0.07233, -0.9554, 0.2864, -0.05131, 0.7487, 0.6609, 0.4637, -0.7945, 0.3922, 0.1524, -0.9297, 0.3352, -0.7907, -0.548, 0.2728, -0.6078, 0.6744, 0.4193, 0.4637, -0.7945, 0.3922, 0.6411, 0.7003, 0.3138, -0.3085, 0.8761, 0.3705, 0.05443, 0.6059, 0.7937, 0.6411, 0.7003, 0.3138, 0.05443, 0.6059, 0.7937, 0.4133, 0.6536, 0.634, -0.05131, 0.7487, 0.6609, 0.03463, -0.04749, 0.9983, 0.05443, 0.6059, 0.7937, -0.05131, 0.7487, 0.6609, -0.3085, 0.8761, 0.3705, -0.6078, 0.6744, 0.4193, -0.3085, 0.8761, 0.3705, -0.05131, 0.7487, 0.6609, 0.05443, 0.6059, 0.7937, 0.5531, -0.07041, 0.8302, 0.213, -0.09593, 0.9723, 0.7367, -0.2585, 0.6248, 0.5531, -0.07041, 0.8302, 0.02155, 0.1445, 0.9893, 0.213, -0.09593, 0.9723, 0.0893, -0.1137, -0.9895, 0.3211, 0.2058, -0.9244, 0.6327, 0.07793, -0.7705, 0.01846, -0.1638, -0.9863, -0.5444, -0.373, -0.7513, -0.005591, -0.4518, -0.8921, 0.05725, 0.03002, -0.9979, 0.01846, -0.1638, -0.9863, -0.005591, -0.4518, -0.8921, 0.9459, 0.1305, -0.297, 0.892, -0.01787, 0.4518, 0.9435, -0.1138, 0.3113, 0.9435, -0.1138, 0.3113, 0.8617, 0.07908, -0.5013, 0.9459, 0.1305, -0.297, -0.6685, 0.6961, 0.2618, -0.9969, 0.005882, 0.0786, -0.4544, 0.2113, -0.8654, -0.3226, 0.2269, -0.9189, -0.8646, 0.4769, -0.1582, -0.4891, 0.6121, -0.6213, -0.6214, 0.7795, 0.07869, -0.4891, 0.6121, -0.6213, -0.8646, 0.4769, -0.1582, 0.02304, -0.2037, -0.9788, 0.2726, 0.1014, -0.9568, -0.179, 0.1584, -0.971, -0.179, 0.1584, -0.971, -0.8187, -0.06071, -0.5709, -0.2183, -0.2946, -0.9304, -0.6469, -0.7612, 0.04636, 0.6389, -0.6505, 0.4107, 0.06356, -0.9554, 0.2883, -0.8297, -0.5571, -0.0361, 0.6937, -0.542, -0.4744, 0.5419, -0.8387, -0.0548, 0.07653, 0.5973, 0.7984, -0.9971, -0.07627, 0.008475, -0.9689, 0.1982, -0.1481, -0.9689, 0.1982, -0.1481, -0.6184, 0.6854, 0.3845, 0.07653, 0.5973, 0.7984, -0.7012, 0.5665, -0.433, -0.07451, 0.5525, -0.8302, -0.455, -0.1232, -0.8819, -0.9636, -0.2656, -0.02902, -0.455, -0.1232, -0.8819, -0.4544, 0.2113, -0.8654, -0.4487, -0.5955, 0.6664, -0.9969, 0.005882, 0.0786, -0.4568, 0.3894, 0.7998, -0.4293, -0.7254, 0.538, -0.4309, 0.3212, 0.8433, -0.08974, -0.9912, -0.09706, -0.7624, -0.6217, 0.1796, 0.5419, -0.8387, -0.0548, 0.05712, -0.9743, 0.2178, -0.699, 0.5973, 0.3932, -0.4838, -0.8215, 0.3019, -0.04589, 0.1399, 0.9891, -0.4838, -0.8215, 0.3019, -0.699, 0.5973, 0.3932, -0.1922, -0.5082, 0.8395, -0.5529, 0.748, 0.367, -0.2416, -0.9009, 0.3605, -0.6498, -0.6902, 0.3184, 0.02811, -0.9592, 0.2815, -0.555, 0.4858, 0.6753, -0.1674, -0.3243, 0.931, 0.4778, -0.395, -0.7846, -0.4825, -0.006434, -0.8759, 0.5276, -0.5649, -0.6344, 0.5974, -0.7862, 0.158, -0.3712, -0.8804, -0.2952, -0.6009, -0.6815, 0.4177, -0.9456, 0.1067, -0.3074, -0.9737, 0.03396, -0.2253, -0.2516, 0.1188, -0.9605, -0.1215, -0.3049, 0.9446, -0.8923, -0.06865, 0.4461, -0.8198, -0.1056, 0.5628, -0.8198, -0.1056, 0.5628, -0.9456, 0.1067, -0.3074, -0.9316, -0.07036, -0.3565, 0.2548, 0.463, -0.8489, 0.2036, 0.5578, -0.8046, -0.08192, 0.1946, -0.9774, 0.3701, 0.2567, -0.8928, 0.1688, -0.09948, -0.9806, 0.2036, 0.5578, -0.8046, 0.1638, -0.5081, -0.8455, 0.3701, 0.2567, -0.8928, 0.3211, 0.2058, -0.9244, 0.1638, -0.5081, -0.8455, 0.3211, 0.2058, -0.9244, -0.6984, -0.3449, -0.6272, 0.4728, -0.4869, 0.7344, 0.1638, -0.5081, -0.8455, -0.6984, -0.3449, -0.6272, 0.02304, -0.2037, -0.9788, -0.002188, -0.1626, -0.9867, 0.07386, -0.1673, -0.9831, 0.6411, 0.7003, 0.3138, -0.04077, 0.5411, 0.84, -0.3085, 0.8761, 0.3705, -0.9969, 0.07866, 0.002199, -0.6141, -0.7891, 0.0114, -0.5227, -0.8517, -0.03633, -0.5207, -0.4692, 0.7133, 0.4433, -0.8833, 0.1522, 0.835, 0.03945, 0.5488, 0.9078, 0.07649, -0.4125, 0.7399, 0.09783, 0.6655, 0.9958, 0.08472, -0.03572, 0.7399, 0.09783, 0.6655, 0.9906, -0.1207, 0.06415, 0.7986, 0.03329, 0.601, -0.824, -0.5664, 0.013, -0.9106, -0.3194, 0.2623, -0.5001, -0.1631, 0.8504, -0.01918, 0.6847, 0.7286, 0.7851, 0.1204, 0.6076, 0.8544, 0.5155, 0.06497, 0.5753, 0.659, 0.4846, 0.8902, 0.4511, -0.06288, 0.5996, 0.7183, -0.3528, 0.6283, 0.2636, 0.732, 0.4808, 0.07801, 0.8734, 0.8902, 0.4511, -0.06288, 0.3541, 0.263, 0.8975, 0.3256, -0.7118, 0.6224, -0.08705, -0.9876, -0.1307, -0.9235, -0.07729, 0.3757, 0.3541, 0.263, 0.8975, 0.07084, 0.2582, 0.9635, 0.2792, 0.06147, 0.9583, 0.7986, 0.03329, 0.601, 0.213, -0.09593, 0.9723, 0.1524, -0.9297, 0.3352, 0.05443, 0.6059, 0.7937, 0.2418, -0.9045, 0.3512, 0.1524, -0.9297, 0.3352, 0.233, -0.1481, 0.9611, 0.4133, 0.6536, 0.634, -0.4485, -0.6019, -0.6607, 0.6327, 0.07793, -0.7705, -0.2025, -0.1606, -0.966, -0.1054, 0.2088, -0.9723, 0.4636, 0.1707, -0.8695, 0.8617, 0.07908, -0.5013, -0.3913, 0.04255, -0.9193, 0.4636, 0.1707, -0.8695, -0.1054, 0.2088, -0.9723, 0.4637, -0.7945, 0.3922, 0.4097, 0.8473, 0.3381, 0.2285, -0.01193, 0.9735, -0.4568, 0.3894, 0.7998, -0.6214, 0.7795, 0.07869, -0.6443, 0.5136, 0.5666, 0.004228, 0.01466, -0.9999, -0.7287, 0.3178, -0.6066, -0.3226, 0.2269, -0.9189, -0.05709, -0.4926, -0.8684, 0.7359, -0.3543, -0.577, 0.004228, 0.01466, -0.9999, 0.7359, -0.3543, -0.577, -0.4322, -0.581, 0.6897, 0.7805, -0.5428, 0.3102, 0.7232, 0.6853, 0.08597, 0.5168, -0.1257, -0.8468, 0.9851, -0.07407, 0.1555, 0.7232, 0.6853, 0.08597, 0.2548, 0.463, -0.8489, 0.5168, -0.1257, -0.8468, -0.1643, 0.0672, -0.9841, 0.2392, -0.2308, -0.9432, -0.6621, 0.03235, -0.7487, 0.2726, 0.1014, -0.9568, 0.6372, 0.1574, -0.7544, 0.05725, 0.03002, -0.9979, -0.05709, -0.4926, -0.8684, -0.8187, -0.06071, -0.5709, -0.987, -0.1474, 0.06424, -0.6469, -0.7612, 0.04636, -0.4925, -0.8664, -0.08247, 0.6376, -0.7283, 0.2513, -0.9971, -0.07627, 0.008475, -0.1167, 0.09503, -0.9886, -0.9689, 0.1982, -0.1481, -0.9629, 0.2024, -0.1785, -0.9737, 0.03396, -0.2253, -0.827, 0.04919, 0.5601, 0.7942, -0.5817, 0.1756, -0.4864, 0.4143, 0.7693, 0.9022, -0.1425, 0.4071, 0.5063, -0.1535, 0.8486, -0.4864, 0.4143, 0.7693, 0.7942, -0.5817, 0.1756, -0.7844, 0.2924, -0.547, -0.8597, 0.4639, 0.214, -0.4825, -0.006434, -0.8759, -0.4825, -0.006434, -0.8759, -0.8597, 0.4639, 0.214, -0.7287, 0.3178, -0.6066, 0.04228, 0.995, 0.08998, -0.07451, 0.5525, -0.8302, -0.7012, 0.5665, -0.433, -0.8061, 0.5627, 0.1832, -0.01918, 0.6847, 0.7286, 0.04228, 0.995, 0.08998, -0.4322, -0.581, 0.6897, -0.5609, 0.1685, 0.8106, -0.01313, -0.2159, 0.9763, -0.5367, 0.02645, 0.8434, -0.07296, 0.4303, 0.8998, -0.6443, 0.5136, 0.5666, 0.05007, -0.03084, 0.9983, 0.2792, 0.06147, 0.9583, -0.2336, 0.04359, 0.9714, 0.2007, 0.6895, 0.6959, 0.02811, -0.9592, 0.2815, -0.2584, -0.0634, 0.964, 0.9437, -0.2469, -0.2199, 0.5974, -0.7862, 0.158, 0.7063, -0.2597, 0.6585, -0.9456, 0.1067, -0.3074, -0.8923, -0.06865, 0.4461, -0.9737, 0.03396, -0.2253, 0.8472, -0.2597, 0.4635, -0.1855, -0.3123, 0.9317, -0.1215, -0.3049, 0.9446, -0.1215, -0.3049, 0.9446, -0.1855, -0.3123, 0.9317, -0.8923, -0.06865, 0.4461, 0.8472, -0.2597, 0.4635, 0.7063, -0.2597, 0.6585, -0.1855, -0.3123, 0.9317, 0.5854, 0.08917, -0.8058, -0.2516, 0.1188, -0.9605, 0.7135, -0.02893, -0.7, 0.5854, 0.08917, -0.8058, -0.4111, 0.2137, -0.8862, -0.2516, 0.1188, -0.9605, 0.9807, -0.08239, -0.1774, 0.7135, -0.02893, -0.7, 0.8472, -0.2597, 0.4635, -0.08192, 0.1946, -0.9774, 0.07386, -0.1673, -0.9831, -0.002188, -0.1626, -0.9867, 0.8902, 0.4511, -0.06288, 0.877, 0.4728, -0.0854, 0.3701, 0.2567, -0.8928, 0.4728, -0.4869, 0.7344, -0.6984, -0.3449, -0.6272, -0.5609, -0.4423, 0.6998, 0.998, 0.02071, 0.05897, 0.1787, -0.7685, -0.6144, -0.7502, -0.6318, -0.1949, 0.8069, -0.5891, -0.04254, -0.6141, -0.7891, 0.0114, -0.7631, -0.5791, -0.2869, -0.7631, -0.5791, -0.2869, -0.1446, -0.5209, -0.8413, 0.8069, -0.5891, -0.04254, 0.6698, -0.5882, -0.4533, -0.1446, -0.5209, -0.8413, 0.1068, 0.1691, -0.9798, 0.07084, 0.2582, 0.9635, 0.8408, 0.4005, 0.3643, 0.6429, 0.4302, 0.6337, -0.7502, -0.6318, -0.1949, 0.1787, -0.7685, -0.6144, 0.01293, -0.8985, 0.4387, 0.05725, 0.03002, -0.9979, 0.6372, 0.1574, -0.7544, 0.01846, -0.1638, -0.9863, 0.877, 0.4728, -0.0854, 0.6327, 0.07793, -0.7705, 0.3211, 0.2058, -0.9244, 0.6429, 0.4302, 0.6337, 0.6327, 0.07793, -0.7705, 0.877, 0.4728, -0.0854, 0.9919, -0.05322, -0.1152, 0.1638, -0.5081, -0.8455, 0.7986, 0.03329, 0.601, 0.2285, -0.01193, 0.9735, 0.4097, 0.8473, 0.3381, -0.7907, -0.548, 0.2728, 0.05443, 0.6059, 0.7937, 0.03463, -0.04749, 0.9983, 0.2418, -0.9045, 0.3512, -0.8157, -0.2223, 0.5341, -0.3712, -0.8804, -0.2952, -0.9553, -0.06848, -0.2877, 0.1695, -0.2036, 0.9643, 0.9435, -0.1138, 0.3113, 0.892, -0.01787, 0.4518, -0.9284, -0.03477, -0.37, -0.1054, 0.2088, -0.9723, -0.4972, -0.06988, -0.8648, -0.3913, 0.04255, -0.9193, -0.9553, -0.06848, -0.2877, -0.5444, -0.373, -0.7513, -0.7582, -0.5119, 0.4039, -0.5609, -0.4423, 0.6998, -0.6984, -0.3449, -0.6272, -0.04077, 0.5411, 0.84, 0.9594, 0.2138, -0.1841, 0.9943, -0.08424, 0.06471, 0.4343, 0.336, 0.8358, 0.4808, 0.07801, 0.8734, 0.3423, -0.176, 0.923, 0.1695, -0.2036, 0.9643, 0.892, -0.01787, 0.4518, 0.313, -0.02472, 0.9494, -0.9284, -0.03477, -0.37, -0.3913, 0.04255, -0.9193, -0.1054, 0.2088, -0.9723, -0.3913, 0.04255, -0.9193, -0.9284, -0.03477, -0.37, -0.9553, -0.06848, -0.2877, 0.9853, -0.08204, -0.15, -0.1167, 0.09503, -0.9886, -0.04757, -0.1099, -0.9928, 0.9853, -0.08204, -0.15, 0.5854, 0.08917, -0.8058, 0.9807, -0.08239, -0.1774, -0.9971, -0.07627, 0.008475, -0.04757, -0.1099, -0.9928, -0.1167, 0.09503, -0.9886, 0.9437, -0.2469, -0.2199, 0.8472, -0.2597, 0.4635, 0.7135, -0.02893, -0.7, -0.1215, -0.3049, 0.9446, 0.8398, -0.1892, 0.5088, 0.8472, -0.2597, 0.4635, -0.8198, -0.1056, 0.5628, -0.002975, -0.1888, 0.982, -0.1215, -0.3049, 0.9446, -0.8198, -0.1056, 0.5628, -0.9316, -0.07036, -0.3565, -0.9971, -0.07627, 0.008475, -0.9316, -0.07036, -0.3565, -0.04757, -0.1099, -0.9928, -0.9971, -0.07627, 0.008475, 0.892, -0.01787, 0.4518, 0.9459, 0.1305, -0.297, 0.9958, 0.08472, -0.03572, 0.313, -0.02472, 0.9494, 0.892, -0.01787, 0.4518, 0.827, 0.1197, 0.5493, 0.9958, 0.08472, -0.03572, 0.827, 0.1197, 0.5493, 0.892, -0.01787, 0.4518, 0.1695, -0.2036, 0.9643, 0.313, -0.02472, 0.9494, -0.09573, -0.247, 0.9643, -0.5444, -0.373, -0.7513, 0.01846, -0.1638, -0.9863, -0.3913, 0.04255, -0.9193, -0.8157, -0.2223, 0.5341, -0.9553, -0.06848, -0.2877, -0.8332, -0.2551, 0.4905, -0.8332, -0.2551, 0.4905, -0.9284, -0.03477, -0.37, -0.786, -0.1486, 0.6001, -0.9553, -0.06848, -0.2877, -0.9284, -0.03477, -0.37, -0.8332, -0.2551, 0.4905, -0.786, -0.1486, 0.6001, 0.6053, 0.01469, 0.7958, 0.1695, -0.2036, 0.9643, 0.6053, 0.01469, 0.7958, 0.9435, -0.1138, 0.3113, 0.1695, -0.2036, 0.9643, -0.05709, -0.4926, -0.8684, -0.1754, 0.03568, -0.9839, -0.1454, -0.3168, -0.9373, -0.4891, 0.6121, -0.6213, -0.4544, 0.2113, -0.8654, -0.02305, 0.3856, -0.9224, -0.6685, 0.6961, 0.2618, -0.4544, 0.2113, -0.8654, -0.4891, 0.6121, -0.6213, 0.004228, 0.01466, -0.9999, -0.3226, 0.2269, -0.9189, -0.05709, -0.4926, -0.8684, -0.1754, 0.03568, -0.9839, -0.05709, -0.4926, -0.8684, -0.3226, 0.2269, -0.9189, 0.2548, 0.463, -0.8489, -0.4544, 0.2113, -0.8654, 0.5168, -0.1257, -0.8468, 0.7232, 0.6853, 0.08597, 0.2775, 0.3261, 0.9037, 0.5753, 0.659, 0.4846, -0.1643, 0.0672, -0.9841, -0.179, 0.1584, -0.971, -0.01259, 0.1097, -0.9939, -0.9629, 0.2024, -0.1785, -0.8187, -0.06071, -0.5709, -0.6621, 0.03235, -0.7487, -0.8187, -0.06071, -0.5709, -0.1643, 0.0672, -0.9841, -0.6621, 0.03235, -0.7487, -0.1643, 0.0672, -0.9841, -0.8187, -0.06071, -0.5709, -0.179, 0.1584, -0.971, -0.8172, -0.0763, -0.5713, -0.1438, -0.914, -0.3793, -0.9728, -0.2318, -0.00199, -0.179, 0.1584, -0.971, -0.2183, -0.2946, -0.9304, 0.02304, -0.2037, -0.9788, 0.1674, -0.9442, -0.2836, 0.5163, -0.1143, -0.8487, -0.1438, -0.914, -0.3793, -0.1438, -0.914, -0.3793, -0.8172, -0.0763, -0.5713, 0.1674, -0.9442, -0.2836, 0.1674, -0.9442, -0.2836, -0.8172, -0.0763, -0.5713, 0.5163, -0.1143, -0.8487, -0.02355, -0.9951, -0.09651, 0.6138, -0.7843, -0.09005, -0.9728, -0.2318, -0.00199, 0.5163, -0.1143, -0.8487, 0.6138, -0.7843, -0.09005, -0.1438, -0.914, -0.3793, -0.6469, -0.7612, 0.04636, 0.6138, -0.7843, -0.09005, 0.6389, -0.6505, 0.4107, -0.6469, -0.7612, 0.04636, -0.8378, -0.05727, 0.543, -0.9471, 0.2171, 0.2364, -0.8597, 0.4639, 0.214, -0.3673, 0.2663, 0.8912, -0.7667, 0.5347, 0.3553, -0.3673, 0.2663, 0.8912, -0.4864, 0.4143, 0.7693, 0.5063, -0.1535, 0.8486, -0.9636, -0.2656, -0.02902, -0.9724, -0.0222, 0.2322, -0.9817, 0.04251, -0.1858, -0.8061, 0.5627, 0.1832, -0.9817, 0.04251, -0.1858, -0.9724, -0.0222, 0.2322, -0.9817, 0.04251, -0.1858, -0.7012, 0.5665, -0.433, -0.9636, -0.2656, -0.02902, -0.9372, -0.3009, 0.1762, -0.9724, -0.0222, 0.2322, -0.9636, -0.2656, -0.02902, -0.9969, 0.005882, 0.0786, -0.8125, 0.06859, 0.579, -0.9372, -0.3009, 0.1762, -0.9372, -0.3009, 0.1762, -0.8125, 0.06859, 0.579, -0.9724, -0.0222, 0.2322, -0.9969, 0.005882, 0.0786, -0.4487, -0.5955, 0.6664, -0.08791, -0.6754, 0.7322, -0.6685, 0.6961, 0.2618, -0.4568, 0.3894, 0.7998, -0.9969, 0.005882, 0.0786, -0.7034, 0.09825, 0.704, -0.987, -0.1474, 0.06424, -0.9795, 0.1286, 0.155, 0.6389, -0.6505, 0.4107, -0.08974, -0.9912, -0.09706, -0.4309, 0.3212, 0.8433, 0.4615, 0.2674, 0.8459, 0.4509, -0.888, -0.09034, 0.9775, -0.2033, -0.05664, -0.07296, 0.4303, 0.8998, -0.4568, 0.3894, 0.7998, -0.6443, 0.5136, 0.5666, 0.8498, -0.3293, -0.4117, -0.08974, -0.9912, -0.09706, 0.6389, -0.6505, 0.4107, 0.7851, 0.1204, 0.6076, 0.739, -0.3098, 0.5983, 0.9851, -0.07407, 0.1555, 0.9623, -0.2683, 0.04541, 0.7851, 0.1204, 0.6076, 0.9851, -0.07407, 0.1555, 0.7232, 0.6853, 0.08597, 0.9851, -0.07407, 0.1555, 0.6304, -0.506, 0.5887, 0.739, -0.3098, 0.5983, 0.6304, -0.506, 0.5887, 0.9851, -0.07407, 0.1555, -0.8125, 0.06859, 0.579, -0.08791, -0.6754, 0.7322, -0.2933, -0.2155, 0.9314, -0.2933, -0.2155, 0.9314, -0.01642, 0.0685, 0.9975, -0.8125, 0.06859, 0.579, -0.01642, 0.0685, 0.9975, 0.007539, 0.3434, 0.9392, -0.8125, 0.06859, 0.579, 0.7851, 0.1204, 0.6076, -0.01642, 0.0685, 0.9975, 0.739, -0.3098, 0.5983, 0.7851, 0.1204, 0.6076, -0.01918, 0.6847, 0.7286, 0.007539, 0.3434, 0.9392, 0.739, -0.3098, 0.5983, -0.2933, -0.2155, 0.9314, -0.08791, -0.6754, 0.7322, -0.3059, -0.08589, 0.9482, -0.7624, -0.6217, 0.1796, -0.1922, -0.5082, 0.8395, -0.4838, -0.8215, 0.3019, -0.1922, -0.5082, 0.8395, 0.05712, -0.9743, 0.2178, -0.8297, -0.5571, -0.0361, -0.699, 0.5973, 0.3932, -0.6184, 0.6854, 0.3845, -0.3059, -0.08589, 0.9482, -0.1922, -0.5082, 0.8395, -0.699, 0.5973, 0.3932, -0.01642, 0.0685, 0.9975, 0.7851, 0.1204, 0.6076, 0.007539, 0.3434, 0.9392, -0.4625, 0.08499, 0.8825, -0.7034, 0.09825, 0.704, -0.9795, 0.1286, 0.155, -0.4625, 0.08499, 0.8825, -0.9795, 0.1286, 0.155, -0.827, 0.04919, 0.5601, -0.5529, 0.748, 0.367, 0.8327, 0.4545, 0.3165, 0.1643, 0.8772, 0.4512, -0.555, 0.4858, 0.6753, 0.2007, 0.6895, 0.6959, -0.6184, 0.6854, 0.3845, 0.1643, 0.8772, 0.4512, -0.6184, 0.6854, 0.3845, -0.2416, -0.9009, 0.3605, 0.5095, -0.8492, 0.1389, 0.5646, -0.8249, -0.02785, 0.8327, 0.4545, 0.3165, -0.2416, -0.9009, 0.3605, 0.5646, -0.8249, -0.02785, 0.5095, -0.8492, 0.1389, -0.2416, -0.9009, 0.3605, 0.5095, -0.8492, 0.1389, -0.6498, -0.6902, 0.3184, 0.1981, -0.09891, 0.9752, -0.6498, -0.6902, 0.3184, 0.5095, -0.8492, 0.1389, -0.555, 0.4858, 0.6753, -0.699, 0.5973, 0.3932, 0.05712, -0.9743, 0.2178, -0.1674, -0.3243, 0.931, 0.05712, -0.9743, 0.2178, 0.02811, -0.9592, 0.2815, -0.04589, 0.1399, 0.9891, -0.4838, -0.8215, 0.3019, 0.05712, -0.9743, 0.2178, 0.213, -0.09593, 0.9723, 0.02155, 0.1445, 0.9893, -0.1943, -0.1077, 0.975, 0.04953, -0.2404, 0.9694, 0.7063, -0.2597, 0.6585, 0.5974, -0.7862, 0.158, -0.1943, -0.1077, 0.975, 0.02155, 0.1445, 0.9893, -0.5367, 0.02645, 0.8434, -0.7667, 0.01562, 0.6419, -0.7034, 0.09825, 0.704, -0.2336, 0.04359, 0.9714, 0.5276, -0.5649, -0.6344, 0.3341, -0.3134, -0.8889, 0.7942, -0.5817, 0.1756, -0.005591, -0.4518, -0.8921, -0.3712, -0.8804, -0.2952, 0.7012, -0.4882, -0.5195, -0.3712, -0.8804, -0.2952, -0.005591, -0.4518, -0.8921, -0.5444, -0.373, -0.7513, -0.9456, 0.1067, -0.3074, -0.2516, 0.1188, -0.9605, -0.4111, 0.2137, -0.8862, 0.07386, -0.1673, -0.9831, 0.1688, -0.09948, -0.9806, 0.422, -0.2574, -0.8693, 0.998, 0.02071, 0.05897, 0.6977, -0.6844, -0.2118, 0.8069, -0.05688, -0.588, 0.3701, 0.2567, -0.8928, 0.5996, 0.7183, -0.3528, 0.8902, 0.4511, -0.06288, 0.9078, 0.07649, -0.4125, 0.2726, 0.1014, -0.9568, 0.422, -0.2574, -0.8693, -0.2632, -0.9133, -0.3108, 0.6977, -0.6844, -0.2118, -0.6523, -0.3017, -0.6954, 0.6977, -0.6844, -0.2118, -0.2632, -0.9133, -0.3108, 0.8069, -0.05688, -0.588, 0.9146, -0.2065, -0.3476, 0.6977, -0.6844, -0.2118, 0.998, 0.02071, 0.05897, -0.7502, -0.6318, -0.1949, -0.8698, -0.2565, -0.4216, -0.6523, -0.3017, -0.6954, 0.6977, -0.6844, -0.2118, -0.7502, -0.6318, -0.1949, -0.6523, -0.3017, -0.6954, 0.8069, -0.05688, -0.588, -0.2632, -0.9133, -0.3108, -0.6523, -0.3017, -0.6954, 0.998, 0.02071, 0.05897, -0.7502, -0.6318, -0.1949, 0.9146, -0.2065, -0.3476, -0.7502, -0.6318, -0.1949, 0.5572, -0.8299, 0.02889, -0.5207, -0.4692, 0.7133, 0.3541, 0.263, 0.8975, -0.08705, -0.9876, -0.1307, 0.835, 0.03945, 0.5488, 0.835, 0.03945, 0.5488, -0.08705, -0.9876, -0.1307, -0.5207, -0.4692, 0.7133, 0.07084, 0.2582, 0.9635, 0.3541, 0.263, 0.8975, 0.835, 0.03945, 0.5488, -0.7631, -0.5791, -0.2869, -0.6141, -0.7891, 0.0114, -0.9788, 0.06459, -0.1944, -0.9969, 0.07866, 0.002199, -0.9788, 0.06459, -0.1944, -0.6141, -0.7891, 0.0114, -0.5207, -0.4692, 0.7133, -0.08705, -0.9876, -0.1307, -0.8698, -0.2565, -0.4216, 0.6698, -0.5882, -0.4533, 0.9594, 0.2138, -0.1841, 0.8069, -0.5891, -0.04254, 0.9594, 0.2138, -0.1841, 0.6411, 0.7003, 0.3138, 0.8069, -0.5891, -0.04254, 0.9078, 0.07649, -0.4125, 0.6372, 0.1574, -0.7544, 0.2726, 0.1014, -0.9568, 0.9919, -0.05322, -0.1152, 0.9078, 0.07649, -0.4125, 0.422, -0.2574, -0.8693, 0.9078, 0.07649, -0.4125, 0.9906, -0.1207, 0.06415, 0.7399, 0.09783, 0.6655, 0.6429, 0.4302, 0.6337, 0.4343, 0.336, 0.8358, -0.5001, -0.1631, 0.8504, 0.4343, 0.336, 0.8358, -0.7582, -0.5119, 0.4039, -0.5001, -0.1631, 0.8504, 0.7851, 0.1204, 0.6076, 0.9623, -0.2683, 0.04541, 0.9745, -0.0007882, 0.2243, 0.8544, 0.5155, 0.06497, 0.5457, -0.06938, -0.8351, 0.4983, 0.7173, -0.4869, 0.4983, 0.7173, -0.4869, 0.5457, -0.06938, -0.8351, -0.07451, 0.5525, -0.8302, 0.971, 0.1532, -0.1837, 0.9745, -0.0007882, 0.2243, 0.9631, -0.2189, -0.1566, 0.9631, -0.2189, -0.1566, 0.9745, -0.0007882, 0.2243, 0.9623, -0.2683, 0.04541, -0.9235, -0.07729, 0.3757, -0.9106, -0.3194, 0.2623, -0.8698, -0.2565, -0.4216, -0.4074, -0.8761, -0.2577, -0.9235, -0.07729, 0.3757, -0.08705, -0.9876, -0.1307, 0.5753, 0.659, 0.4846, 0.2775, 0.3261, 0.9037, 0.4263, 0.1263, 0.8957, 0.1638, -0.5081, -0.8455, 0.9919, -0.05322, -0.1152, 0.422, -0.2574, -0.8693, 0.2792, 0.06147, 0.9583, 0.7399, 0.09783, 0.6655, 0.7986, 0.03329, 0.601, 0.8069, -0.5891, -0.04254, 0.6819, 0.1011, 0.7245, 0.6279, -0.7568, 0.1816, 0.1524, -0.9297, 0.3352, 0.6279, -0.7568, 0.1816, -0.07233, -0.9554, 0.2864, -0.6141, -0.7891, 0.0114, 0.8069, -0.5891, -0.04254, 0.6279, -0.7568, 0.1816, 0.1524, -0.9297, 0.3352, -0.5227, -0.8517, -0.03633, -0.6141, -0.7891, 0.0114, -0.5227, -0.8517, -0.03633, 0.1524, -0.9297, 0.3352, 0.4637, -0.7945, 0.3922, -0.5227, -0.8517, -0.03633, -0.6078, 0.6744, 0.4193, -0.9969, 0.07866, 0.002199, -0.6078, 0.6744, 0.4193, -0.3085, 0.8761, 0.3705, -0.9969, 0.07866, 0.002199, 0.6819, 0.1011, 0.7245, 0.4133, 0.6536, 0.634, 0.6279, -0.7568, 0.1816, -0.07233, -0.9554, 0.2864, 0.4133, 0.6536, 0.634, 0.233, -0.1481, 0.9611, 0.4133, 0.6536, 0.634, -0.07233, -0.9554, 0.2864, 0.3698, -0.1383, 0.9187, 0.4133, 0.6536, 0.634, 0.6819, 0.1011, 0.7245, 0.6411, 0.7003, 0.3138, 0.6411, 0.7003, 0.3138, 0.6819, 0.1011, 0.7245, 0.8069, -0.5891, -0.04254, 0.05007, -0.03084, 0.9983, 0.7399, 0.09783, 0.6655, 0.2792, 0.06147, 0.9583, 0.05007, -0.03084, 0.9983, -0.09573, -0.247, 0.9643, 0.7399, 0.09783, 0.6655, 0.1524, -0.9297, 0.3352, 0.2418, -0.9045, 0.3512, -0.05131, 0.7487, 0.6609, 0.03463, -0.04749, 0.9983, -0.05131, 0.7487, 0.6609, 0.2418, -0.9045, 0.3512, 0.6327, 0.07793, -0.7705, -0.4485, -0.6019, -0.6607, 0.0893, -0.1137, -0.9895, -0.824, -0.5664, 0.013, -0.6193, -0.4124, -0.6681, -0.4485, -0.6019, -0.6607, -0.4891, 0.6121, -0.6213, -0.6214, 0.7795, 0.07869, -0.6685, 0.6961, 0.2618, 0.4636, 0.1707, -0.8695, 0.9459, 0.1305, -0.297, 0.8617, 0.07908, -0.5013, -0.1754, 0.03568, -0.9839, -0.3226, 0.2269, -0.9189, -0.4891, 0.6121, -0.6213, -0.01259, 0.1097, -0.9939, -0.179, 0.1584, -0.971, 0.2726, 0.1014, -0.9568, 0.2726, 0.1014, -0.9568, 0.05725, 0.03002, -0.9979, -0.01259, 0.1097, -0.9939, 0.05725, 0.03002, -0.9979, -0.005591, -0.4518, -0.8921, -0.01259, 0.1097, -0.9939, -0.4925, -0.8664, -0.08247, -0.9471, 0.2171, 0.2364, 0.6138, -0.7843, -0.09005, 0.5163, -0.1143, -0.8487, 0.4778, -0.395, -0.7846, 0.8498, -0.3293, -0.4117, 0.6138, -0.7843, -0.09005, 0.6376, -0.7283, 0.2513, -0.4925, -0.8664, -0.08247, 0.6376, -0.7283, 0.2513, 0.6138, -0.7843, -0.09005, -0.6469, -0.7612, 0.04636, 0.06356, -0.9554, 0.2883, -0.8378, -0.05727, 0.543, -0.6469, -0.7612, 0.04636, 0.8498, -0.3293, -0.4117, 0.9022, -0.1425, 0.4071, 0.9775, -0.2033, -0.05664, 0.5419, -0.8387, -0.0548, 0.6937, -0.542, -0.4744, 0.9883, 0.1114, -0.1044, -0.8363, -0.4942, -0.2377, -0.3824, -0.4702, -0.7954, 0.6937, -0.542, -0.4744, 0.6937, -0.542, -0.4744, -0.8297, -0.5571, -0.0361, -0.8363, -0.4942, -0.2377, 0.6937, -0.542, -0.4744, -0.1167, 0.09503, -0.9886, 0.9883, 0.1114, -0.1044, 0.6937, -0.542, -0.4744, -0.3824, -0.4702, -0.7954, -0.1167, 0.09503, -0.9886, 0.4778, -0.395, -0.7846, 0.7942, -0.5817, 0.1756, 0.9022, -0.1425, 0.4071, -0.4825, -0.006434, -0.8759, 0.4778, -0.395, -0.7846, -0.7844, 0.2924, -0.547, -0.4544, 0.2113, -0.8654, -0.9372, -0.3009, 0.1762, -0.9636, -0.2656, -0.02902, -0.4322, -0.581, 0.6897, -0.987, -0.1474, 0.06424, -0.7667, 0.01562, 0.6419, -0.4293, -0.7254, 0.538, -0.08974, -0.9912, -0.09706, 0.4509, -0.888, -0.09034, 0.4615, 0.2674, 0.8459, -0.4309, 0.3212, 0.8433, -0.4293, -0.7254, 0.538, -0.6443, 0.5136, 0.5666, -0.6214, 0.7795, 0.07869, -0.8646, 0.4769, -0.1582, -0.8646, 0.4769, -0.1582, -0.5609, 0.1685, 0.8106, -0.6443, 0.5136, 0.5666, -0.07296, 0.4303, 0.8998, 0.02155, 0.1445, 0.9893, 0.2775, 0.3261, 0.9037, 0.2775, 0.3261, 0.9037, 0.7232, 0.6853, 0.08597, 0.6304, -0.506, 0.5887, 0.5646, -0.8249, -0.02785, 0.05712, -0.9743, 0.2178, 0.5419, -0.8387, -0.0548, 0.5646, -0.8249, -0.02785, -0.2416, -0.9009, 0.3605, 0.02811, -0.9592, 0.2815, 0.02811, -0.9592, 0.2815, 0.05712, -0.9743, 0.2178, 0.5646, -0.8249, -0.02785, 0.8327, 0.4545, 0.3165, 0.5646, -0.8249, -0.02785, 0.9883, 0.1114, -0.1044, 0.9883, 0.1114, -0.1044, 0.5646, -0.8249, -0.02785, 0.5419, -0.8387, -0.0548, 0.8327, 0.4545, 0.3165, 0.9883, 0.1114, -0.1044, 0.1643, 0.8772, 0.4512, -0.2584, -0.0634, 0.964, 0.02811, -0.9592, 0.2815, 0.4027, -0.8606, 0.3117, 0.2792, 0.06147, 0.9583, 0.213, -0.09593, 0.9723, -0.2336, 0.04359, 0.9714, -0.2336, 0.04359, 0.9714, 0.213, -0.09593, 0.9723, -0.1943, -0.1077, 0.975, -0.2336, 0.04359, 0.9714, -0.1943, -0.1077, 0.975, -0.7667, 0.01562, 0.6419, -0.5367, 0.02645, 0.8434, 0.02155, 0.1445, 0.9893, -0.07296, 0.4303, 0.8998, 0.05007, -0.03084, 0.9983, 0.04953, -0.2404, 0.9694, -0.09573, -0.247, 0.9643, -0.4825, -0.006434, -0.8759, 0.3341, -0.3134, -0.8889, 0.5276, -0.5649, -0.6344, -0.8198, -0.1056, 0.5628, -0.8923, -0.06865, 0.4461, -0.9456, 0.1067, -0.3074, 0.02155, 0.1445, 0.9893, 0.5531, -0.07041, 0.8302, 0.2775, 0.3261, 0.9037, -0.08192, 0.1946, -0.9774, 0.2036, 0.5578, -0.8046, 0.1688, -0.09948, -0.9806, 0.07386, -0.1673, -0.9831, 0.422, -0.2574, -0.8693, 0.02304, -0.2037, -0.9788, -0.02308, -0.9994, -0.02575, 0.6977, -0.6844, -0.2118, 0.9146, -0.2065, -0.3476, 0.998, 0.02071, 0.05897, 0.01293, -0.8985, 0.4387, 0.1787, -0.7685, -0.6144, -0.7502, -0.6318, -0.1949, 0.6977, -0.6844, -0.2118, -0.02308, -0.9994, -0.02575, -0.9969, 0.07866, 0.002199, -0.3085, 0.8761, 0.3705, -0.04077, 0.5411, 0.84, -0.786, -0.1486, 0.6001, -0.04077, 0.5411, 0.84, 0.6053, 0.01469, 0.7958, -0.786, -0.1486, 0.6001, -0.9788, 0.06459, -0.1944, -0.04077, 0.5411, 0.84, -0.9788, 0.06459, -0.1944, -0.9969, 0.07866, 0.002199, -0.04077, 0.5411, 0.84, -0.04077, 0.5411, 0.84, 0.6411, 0.7003, 0.3138, 0.9594, 0.2138, -0.1841, -0.5207, -0.4692, 0.7133, 0.5572, -0.8299, 0.02889, -0.5227, -0.7524, 0.4008, 0.7399, 0.09783, 0.6655, 0.827, 0.1197, 0.5493, 0.9958, 0.08472, -0.03572, -0.7582, -0.5119, 0.4039, -0.6193, -0.4124, -0.6681, -0.824, -0.5664, 0.013, -0.5001, -0.1631, 0.8504, -0.9106, -0.3194, 0.2623, 0.07084, 0.2582, 0.9635, -0.5001, -0.1631, 0.8504, -0.7582, -0.5119, 0.4039, -0.824, -0.5664, 0.013, 0.3423, -0.176, 0.923, -0.5609, -0.4423, 0.6998, -0.7582, -0.5119, 0.4039, -0.7582, -0.5119, 0.4039, 0.4343, 0.336, 0.8358, 0.3423, -0.176, 0.923, 0.971, 0.1532, -0.1837, 0.9631, -0.2189, -0.1566, 0.5457, -0.06938, -0.8351, 0.8544, 0.5155, 0.06497, 0.971, 0.1532, -0.1837, 0.5457, -0.06938, -0.8351, 0.5572, -0.8299, 0.02889, 0.835, 0.03945, 0.5488, 0.4433, -0.8833, 0.1522, -0.5227, -0.7524, 0.4008, 0.5572, -0.8299, 0.02889, 0.4433, -0.8833, 0.1522, 0.7367, -0.2585, 0.6248, 0.213, -0.09593, 0.9723, 0.7986, 0.03329, 0.601, -0.9235, -0.07729, 0.3757, 0.07084, 0.2582, 0.9635, -0.9106, -0.3194, 0.2623, 0.4097, 0.8473, 0.3381, -0.05131, 0.7487, 0.6609, -0.6078, 0.6744, 0.4193, 0.6279, -0.7568, 0.1816, 0.4133, 0.6536, 0.634, 0.3698, -0.1383, 0.9187, 0.1524, -0.9297, 0.3352, 0.4133, 0.6536, 0.634, 0.05443, 0.6059, 0.7937, 0.4097, 0.8473, 0.3381, -0.6078, 0.6744, 0.4193, -0.7907, -0.548, 0.2728, -0.8157, -0.2223, 0.5341, -0.6009, -0.6815, 0.4177, -0.3712, -0.8804, -0.2952, -0.09573, -0.247, 0.9643, 0.04953, -0.2404, 0.9694, -0.6009, -0.6815, 0.4177, 0.5974, -0.7862, 0.158, -0.6009, -0.6815, 0.4177, 0.04953, -0.2404, 0.9694, -0.07233, -0.9554, 0.2864, 0.233, -0.1481, 0.9611, 0.1524, -0.9297, 0.3352, 0.3059, -0.09111, -0.9477, -0.1054, 0.2088, -0.9723, 0.8617, 0.07908, -0.5013, 0.2285, -0.01193, 0.9735, -0.7907, -0.548, 0.2728, 0.4637, -0.7945, 0.3922, 0.4097, 0.8473, 0.3381, 0.4637, -0.7945, 0.3922, -0.05131, 0.7487, 0.6609, -0.8187, -0.06071, -0.5709, -0.05709, -0.4926, -0.8684, -0.1454, -0.3168, -0.9373, -0.8187, -0.06071, -0.5709, -0.1454, -0.3168, -0.9373, -0.2183, -0.2946, -0.9304, 0.02304, -0.2037, -0.9788, -0.2183, -0.2946, -0.9304, -0.1454, -0.3168, -0.9373, -0.1454, -0.3168, -0.9373, -0.002188, -0.1626, -0.9867, 0.02304, -0.2037, -0.9788, -0.002188, -0.1626, -0.9867, -0.1454, -0.3168, -0.9373, 0.07619, 0.06743, -0.9948, -0.002188, -0.1626, -0.9867, -0.02305, 0.3856, -0.9224, -0.08192, 0.1946, -0.9774, -0.002188, -0.1626, -0.9867, 0.07619, 0.06743, -0.9948, -0.02305, 0.3856, -0.9224, 0.7359, -0.3543, -0.577, -0.05709, -0.4926, -0.8684, -0.4322, -0.581, 0.6897, 0.3341, -0.3134, -0.8889, 0.7359, -0.3543, -0.577, 0.7805, -0.5428, 0.3102, -0.455, -0.1232, -0.8819, -0.07451, 0.5525, -0.8302, 0.5457, -0.06938, -0.8351, -0.005591, -0.4518, -0.8921, -0.1643, 0.0672, -0.9841, -0.01259, 0.1097, -0.9939, -0.8597, 0.4639, 0.214, -0.7844, 0.2924, -0.547, -0.4864, 0.4143, 0.7693, -0.6469, -0.7612, 0.04636, -0.9471, 0.2171, 0.2364, -0.4925, -0.8664, -0.08247, -0.02355, -0.9951, -0.09651, -0.9728, -0.2318, -0.00199, -0.1438, -0.914, -0.3793, -0.8378, -0.05727, 0.543, 0.06356, -0.9554, 0.2883, 0.6389, -0.6505, 0.4107, 0.9853, -0.08204, -0.15, -0.002975, -0.1888, 0.982, 0.07653, 0.5973, 0.7984, -0.002975, -0.1888, 0.982, 0.9853, -0.08204, -0.15, 0.8398, -0.1892, 0.5088, -0.9689, 0.1982, -0.1481, -0.1167, 0.09503, -0.9886, -0.3824, -0.4702, -0.7954, -0.9971, -0.07627, 0.008475, -0.002975, -0.1888, 0.982, -0.8198, -0.1056, 0.5628, 0.07653, 0.5973, 0.7984, -0.002975, -0.1888, 0.982, -0.9971, -0.07627, 0.008475, -0.9629, 0.2024, -0.1785, -0.827, 0.04919, 0.5601, -0.9795, 0.1286, 0.155, 0.5276, -0.5649, -0.6344, 0.7942, -0.5817, 0.1756, 0.4778, -0.395, -0.7846, -0.8597, 0.4639, 0.214, -0.4864, 0.4143, 0.7693, -0.3673, 0.2663, 0.8912, -0.8597, 0.4639, 0.214, -0.7667, 0.5347, 0.3553, -0.7287, 0.3178, -0.6066, -0.7287, 0.3178, -0.6066, -0.7667, 0.5347, 0.3553, -0.8646, 0.4769, -0.1582, -0.5609, 0.1685, 0.8106, -0.7667, 0.5347, 0.3553, -0.01313, -0.2159, 0.9763, -0.01313, -0.2159, 0.9763, -0.3673, 0.2663, 0.8912, 0.7805, -0.5428, 0.3102, -0.7012, 0.5665, -0.433, -0.8061, 0.5627, 0.1832, 0.04228, 0.995, 0.08998, 0.4983, 0.7173, -0.4869, -0.07451, 0.5525, -0.8302, 0.04228, 0.995, 0.08998, -0.455, -0.1232, -0.8819, -0.9636, -0.2656, -0.02902, -0.7012, 0.5665, -0.433, -0.4322, -0.581, 0.6897, -0.7667, 0.01562, 0.6419, -0.5367, 0.02645, 0.8434, -0.7667, 0.01562, 0.6419, -0.1943, -0.1077, 0.975, -0.5367, 0.02645, 0.8434, -0.2584, -0.0634, 0.964, 0.4027, -0.8606, 0.3117, 0.2007, 0.6895, 0.6959, 0.7012, -0.4882, -0.5195, 0.5974, -0.7862, 0.158, 0.9437, -0.2469, -0.2199, 0.04953, -0.2404, 0.9694, -0.4625, 0.08499, 0.8825, -0.1855, -0.3123, 0.9317, -0.1855, -0.3123, 0.9317, 0.7063, -0.2597, 0.6585, 0.04953, -0.2404, 0.9694, -0.7287, 0.3178, -0.6066, 0.004228, 0.01466, -0.9999, 0.3341, -0.3134, -0.8889, 0.3341, -0.3134, -0.8889, -0.4825, -0.006434, -0.8759, -0.7287, 0.3178, -0.6066, -0.4111, 0.2137, -0.8862, -0.9316, -0.07036, -0.3565, -0.9456, 0.1067, -0.3074, -0.04757, -0.1099, -0.9928, -0.9316, -0.07036, -0.3565, -0.4111, 0.2137, -0.8862, -0.4111, 0.2137, -0.8862, 0.5854, 0.08917, -0.8058, -0.04757, -0.1099, -0.9928, -0.827, 0.04919, 0.5601, -0.8923, -0.06865, 0.4461, -0.1855, -0.3123, 0.9317, 0.9807, -0.08239, -0.1774, 0.5854, 0.08917, -0.8058, 0.7135, -0.02893, -0.7, 0.422, -0.2574, -0.8693, 0.1688, -0.09948, -0.9806, 0.1638, -0.5081, -0.8455, 0.3701, 0.2567, -0.8928, 0.2036, 0.5578, -0.8046, 0.5996, 0.7183, -0.3528, -0.6193, -0.4124, -0.6681, -0.6984, -0.3449, -0.6272, 0.3211, 0.2058, -0.9244, 0.877, 0.4728, -0.0854, 0.3211, 0.2058, -0.9244, 0.3701, 0.2567, -0.8928, 0.8902, 0.4511, -0.06288, 0.5753, 0.659, 0.4846, 0.6283, 0.2636, 0.732, -0.02308, -0.9994, -0.02575, 0.9146, -0.2065, -0.3476, -0.7502, -0.6318, -0.1949, 0.998, 0.02071, 0.05897, 0.8408, 0.4005, 0.3643, 0.835, 0.03945, 0.5488, -0.9788, 0.06459, -0.1944, -0.4972, -0.06988, -0.8648, 0.3059, -0.09111, -0.9477, -0.2025, -0.1606, -0.966, 0.6327, 0.07793, -0.7705, 0.8246, 0.2742, -0.4948, 0.07084, 0.2582, 0.9635, 0.6429, 0.4302, 0.6337, -0.5001, -0.1631, 0.8504, 0.9943, -0.08424, 0.06471, 0.9594, 0.2138, -0.1841, 0.1068, 0.1691, -0.9798, 0.1068, 0.1691, -0.9798, 0.3059, -0.09111, -0.9477, 0.9943, -0.08424, 0.06471, -0.5609, -0.4423, 0.6998, 0.3423, -0.176, 0.923, 0.4808, 0.07801, 0.8734, 0.4808, 0.07801, 0.8734, 0.4728, -0.4869, 0.7344, -0.5609, -0.4423, 0.6998, 0.8544, 0.5155, 0.06497, 0.4983, 0.7173, -0.4869, 0.04228, 0.995, 0.08998, -0.5207, -0.4692, 0.7133, -0.5227, -0.7524, 0.4008, 0.4433, -0.8833, 0.1522, 0.3256, -0.7118, 0.6224, 0.3541, 0.263, 0.8975, -0.9235, -0.07729, 0.3757, 0.3256, -0.7118, 0.6224, -0.9235, -0.07729, 0.3757, -0.4074, -0.8761, -0.2577, 0.4728, -0.4869, 0.7344, 0.7986, 0.03329, 0.601, 0.1638, -0.5081, -0.8455, 0.6279, -0.7568, 0.1816, 0.1524, -0.9297, 0.3352, -0.6141, -0.7891, 0.0114, -0.09573, -0.247, 0.9643, 0.313, -0.02472, 0.9494, 0.7399, 0.09783, 0.6655, -0.9553, -0.06848, -0.2877, -0.3712, -0.8804, -0.2952, -0.5444, -0.373, -0.7513, -0.6193, -0.4124, -0.6681, -0.7582, -0.5119, 0.4039, -0.6984, -0.3449, -0.6272, 0.9943, -0.08424, 0.06471, 0.8617, 0.07908, -0.5013, 0.9435, -0.1138, 0.3113, -0.8332, -0.2551, 0.4905, -0.786, -0.1486, 0.6001, -0.8157, -0.2223, 0.5341, 0.1695, -0.2036, 0.9643, -0.8157, -0.2223, 0.5341, -0.786, -0.1486, 0.6001, -0.4972, -0.06988, -0.8648, -0.1054, 0.2088, -0.9723, 0.3059, -0.09111, -0.9477, -0.7287, 0.3178, -0.6066, -0.8646, 0.4769, -0.1582, -0.3226, 0.2269, -0.9189, 0.01846, -0.1638, -0.9863, 0.4636, 0.1707, -0.8695, -0.3913, 0.04255, -0.9193, -0.8646, 0.4769, -0.1582, -0.7667, 0.5347, 0.3553, -0.5609, 0.1685, 0.8106, -0.9471, 0.2171, 0.2364, -0.4864, 0.4143, 0.7693, -0.7844, 0.2924, -0.547, -0.9728, -0.2318, -0.00199, 0.7805, -0.5428, 0.3102, -0.4322, -0.581, 0.6897, -0.01313, -0.2159, 0.9763, 0.4509, -0.888, -0.09034, 0.4615, 0.2674, 0.8459, -0.4293, -0.7254, 0.538, -0.01918, 0.6847, 0.7286, 0.8544, 0.5155, 0.06497, 0.04228, 0.995, 0.08998, 0.004228, 0.01466, -0.9999, 0.7359, -0.3543, -0.577, 0.3341, -0.3134, -0.8889, 0.7367, -0.2585, 0.6248, 0.7986, 0.03329, 0.601, 0.4728, -0.4869, 0.7344, -0.9284, -0.03477, -0.37, -0.9788, 0.06459, -0.1944, -0.786, -0.1486, 0.6001, -0.9788, 0.06459, -0.1944, -0.9284, -0.03477, -0.37, -0.4972, -0.06988, -0.8648, 0.6053, 0.01469, 0.7958, -0.04077, 0.5411, 0.84, 0.9943, -0.08424, 0.06471, 0.4343, 0.336, 0.8358, 0.8902, 0.4511, -0.06288, 0.4808, 0.07801, 0.8734, 0.877, 0.4728, -0.0854, 0.8902, 0.4511, -0.06288, 0.4343, 0.336, 0.8358, 0.9853, -0.08204, -0.15, -0.04757, -0.1099, -0.9928, 0.5854, 0.08917, -0.8058, -0.827, 0.04919, 0.5601, -0.9737, 0.03396, -0.2253, -0.8923, -0.06865, 0.4461, -0.827, 0.04919, 0.5601, -0.1855, -0.3123, 0.9317, -0.4625, 0.08499, 0.8825, 0.9437, -0.2469, -0.2199, 0.7135, -0.02893, -0.7, 0.7012, -0.4882, -0.5195, 0.7135, -0.02893, -0.7, -0.2516, 0.1188, -0.9605, 0.2392, -0.2308, -0.9432, 0.2392, -0.2308, -0.9432, 0.7012, -0.4882, -0.5195, 0.7135, -0.02893, -0.7, 0.2392, -0.2308, -0.9432, -0.2516, 0.1188, -0.9605, -0.6621, 0.03235, -0.7487, 0.8472, -0.2597, 0.4635, 0.9437, -0.2469, -0.2199, 0.7063, -0.2597, 0.6585, 0.8398, -0.1892, 0.5088, 0.9807, -0.08239, -0.1774, 0.8472, -0.2597, 0.4635, 0.9853, -0.08204, -0.15, 0.9807, -0.08239, -0.1774, 0.8398, -0.1892, 0.5088, -0.1215, -0.3049, 0.9446, -0.002975, -0.1888, 0.982, 0.8398, -0.1892, 0.5088, 0.6698, -0.5882, -0.4533, 0.8069, -0.5891, -0.04254, -0.1446, -0.5209, -0.8413, -0.8157, -0.2223, 0.5341, -0.09573, -0.247, 0.9643, -0.6009, -0.6815, 0.4177, 0.4636, 0.1707, -0.8695, 0.01846, -0.1638, -0.9863, 0.9459, 0.1305, -0.297, 0.9459, 0.1305, -0.297, 0.01846, -0.1638, -0.9863, 0.6372, 0.1574, -0.7544, 0.9459, 0.1305, -0.297, 0.6372, 0.1574, -0.7544, 0.9958, 0.08472, -0.03572, 0.1695, -0.2036, 0.9643, -0.09573, -0.247, 0.9643, -0.8157, -0.2223, 0.5341, 0.9943, -0.08424, 0.06471, 0.3059, -0.09111, -0.9477, 0.8617, 0.07908, -0.5013, 0.6053, 0.01469, 0.7958, 0.9943, -0.08424, 0.06471, 0.9435, -0.1138, 0.3113, -0.02305, 0.3856, -0.9224, -0.1754, 0.03568, -0.9839, -0.4891, 0.6121, -0.6213, 0.2548, 0.463, -0.8489, -0.02305, 0.3856, -0.9224, -0.4544, 0.2113, -0.8654, 0.8498, -0.3293, -0.4117, 0.6389, -0.6505, 0.4107, 0.6138, -0.7843, -0.09005, 0.5163, -0.1143, -0.8487, -0.7624, -0.6217, 0.1796, -0.3059, -0.08589, 0.9482, -0.699, 0.5973, 0.3932, -0.8297, -0.5571, -0.0361, 0.07653, 0.5973, 0.7984, -0.6184, 0.6854, 0.3845, 0.1643, 0.8772, 0.4512, -0.7667, 0.5347, 0.3553, -0.3673, 0.2663, 0.8912, -0.01313, -0.2159, 0.9763, 0.3341, -0.3134, -0.8889, 0.7805, -0.5428, 0.3102, 0.7942, -0.5817, 0.1756, -0.4309, 0.3212, 0.8433, -0.4864, 0.4143, 0.7693, -0.9471, 0.2171, 0.2364, -0.1446, -0.5209, -0.8413, -0.7631, -0.5791, -0.2869, -0.9788, 0.06459, -0.1944, 0.1068, 0.1691, -0.9798, 0.1981, -0.09891, 0.9752, 0.8327, 0.4545, 0.3165, -0.5529, 0.748, 0.367, 0.2007, 0.6895, 0.6959, 0.4027, -0.8606, 0.3117, -0.2416, -0.9009, 0.3605, 0.8246, 0.2742, -0.4948, 0.8069, -0.05688, -0.588, -0.2025, -0.1606, -0.966, 0.7367, -0.2585, 0.6248, 0.4728, -0.4869, 0.7344, 0.4263, 0.1263, 0.8957, 0.5531, -0.07041, 0.8302, 0.9078, 0.07649, -0.4125, 0.9919, -0.05322, -0.1152, 0.9906, -0.1207, 0.06415, 0.6429, 0.4302, 0.6337, 0.877, 0.4728, -0.0854, 0.4343, 0.336, 0.8358, 0.4728, -0.4869, 0.7344, 0.4808, 0.07801, 0.8734, 0.6283, 0.2636, 0.732, 0.4263, 0.1263, 0.8957, -0.455, -0.1232, -0.8819, 0.5457, -0.06938, -0.8351, 0.5168, -0.1257, -0.8468, -0.4544, 0.2113, -0.8654, -0.6078, 0.6744, 0.4193, -0.5227, -0.8517, -0.03633, 0.4637, -0.7945, 0.3922, 0.7399, 0.09783, 0.6655, 0.313, -0.02472, 0.9494, 0.827, 0.1197, 0.5493, -0.4485, -0.6019, -0.6607, -0.6193, -0.4124, -0.6681, 0.0893, -0.1137, -0.9895, -0.4485, -0.6019, -0.6607, -0.2025, -0.1606, -0.966, -0.9106, -0.3194, 0.2623, -0.824, -0.5664, 0.013, 0.9775, -0.2033, -0.05664, 0.9022, -0.1425, 0.4071, 0.4615, 0.2674, 0.8459, 0.5419, -0.8387, -0.0548, -0.7624, -0.6217, 0.1796, -0.8297, -0.5571, -0.0361, 0.9623, -0.2683, 0.04541, 0.5168, -0.1257, -0.8468, 0.5457, -0.06938, -0.8351, 0.9631, -0.2189, -0.1566, 0.8246, 0.2742, -0.4948, 0.6327, 0.07793, -0.7705, 0.6429, 0.4302, 0.6337, 0.8408, 0.4005, 0.3643, 0.4778, -0.395, -0.7846, 0.5163, -0.1143, -0.8487, -0.7844, 0.2924, -0.547, -0.6498, -0.6902, 0.3184, 0.1981, -0.09891, 0.9752, -0.5529, 0.748, 0.367, -0.9788, 0.06459, -0.1944, 0.3059, -0.09111, -0.9477, 0.1068, 0.1691, -0.9798, 0.5572, -0.8299, 0.02889, -0.7502, -0.6318, -0.1949, 0.01293, -0.8985, 0.4387, 0.0893, -0.1137, -0.9895, -0.6193, -0.4124, -0.6681, 0.3211, 0.2058, -0.9244, -0.6621, 0.03235, -0.7487, -0.2516, 0.1188, -0.9605, -0.9737, 0.03396, -0.2253])] * 3)])
me_cylinder = bpy.data.meshes.new('Cylinder')
me_cylinder.from_pydata([(0.01362, 0.2394, 0.005154), (0.01785, 0.09125, 3.005), (0.1829, 0.1693, 0.005154), (0.08237, 0.06452, 3.005), (0.253, -4.766e-10, 0.005154), (0.1091, 0.0, 3.005), (0.1829, -0.1693, 0.005154), (0.08237, -0.06452, 3.005), (0.01362, -0.2394, 0.005154), (0.01785, -0.09125, 3.005), (-0.1557, -0.1693, 0.005154), (-0.04668, -0.06452, 3.005), (-0.2258, -4.766e-10, 0.005154), (-0.0734, 0.0, 3.005), (-0.1557, 0.1693, 0.005154), (-0.04668, 0.06452, 3.005), (0.0, 0.2382, 0.7552), (0.05358, 0.1914, 1.505), (0.05627, 0.1551, 2.255), (0.166, 0.1097, 2.255), (0.1889, 0.1353, 1.505), (0.1685, 0.1685, 0.7552), (0.2114, -1.94e-10, 2.255), (0.2449, 0.0, 1.505), (0.2382, 0.0, 0.7552), (0.166, -0.1097, 2.255), (0.1889, -0.1353, 1.505), (0.1685, -0.1685, 0.7552), (0.05627, -0.1551, 2.255), (0.05358, -0.1914, 1.505), (0.0, -0.2382, 0.7552), (-0.05343, -0.1097, 2.255), (-0.08174, -0.1353, 1.505), (-0.1685, -0.1685, 0.7552), (-0.09886, -1.94e-10, 2.255), (-0.1378, 0.0, 1.505), (-0.2382, 0.0, 0.7552), (-0.05343, 0.1097, 2.255), (-0.08174, 0.1353, 1.505), (-0.1685, 0.1685, 0.7552), (-1.81, 2.949e-07, 2.247), (1.81, 2.949e-07, 2.247), (-1.81, -2.949e-07, 5.867), (1.81, -2.949e-07, 5.867), (-1.28, -1.28, 2.247), (1.28, 1.28, 2.247), (-1.28, -1.28, 5.867), (1.28, 1.28, 5.867), (-1.28, 1.28, 2.247), (1.28, -1.28, 2.247), (-1.28, 1.28, 5.867), (1.28, -1.28, 5.867)], [], [(18, 1, 3, 19), (19, 3, 5, 22), (22, 5, 7, 25), (25, 7, 9, 28), (28, 9, 11, 31), (31, 11, 13, 34), (34, 13, 15, 37), (37, 15, 1, 18), (14, 39, 16, 0), (39, 38, 17, 16), (38, 37, 18, 17), (12, 36, 39, 14), (36, 35, 38, 39), (35, 34, 37, 38), (10, 33, 36, 12), (33, 32, 35, 36), (32, 31, 34, 35), (8, 30, 33, 10), (30, 29, 32, 33), (29, 28, 31, 32), (6, 27, 30, 8), (27, 26, 29, 30), (26, 25, 28, 29), (4, 24, 27, 6), (24, 23, 26, 27), (23, 22, 25, 26), (2, 21, 24, 4), (21, 20, 23, 24), (20, 19, 22, 23), (0, 16, 21, 2), (16, 17, 20, 21), (17, 18, 19, 20), (2, 4, 6, 0), (14, 8, 10, 12), (0, 6, 8, 14), (40, 41, 43, 42), (44, 45, 47, 46), (48, 49, 51, 50)])
me_cylinder.polygons.foreach_set('material_index', [0, 0, 0, 0, 0, 0, 0, 0, 0, 0, 0, 0, 0, 0, 0, 0, 0, 0, 0, 0, 0, 0, 0, 0, 0, 0, 0, 0, 0, 0, 0, 0, 0, 0, 0, 1, 1, 1])
_uv = me_cylinder.uv_layers.new(name='UVMap')
_uv.uv.foreach_set('vector', [0.1441, 0.7459, 0.1401, 0.9482, 0.1303, 0.9462, 0.1301, 0.7442, 0.1301, 0.7442, 0.1303, 0.9462, 0.1204, 0.9462, 0.1163, 0.7445, 0.1163, 0.7445, 0.1204, 0.9462, 0.1106, 0.9483, 0.1025, 0.7469, 0.1025, 0.7469, 0.1106, 0.9483, 0.1009, 0.9523, 0.08864, 0.7512, 0.08864, 0.7512, 0.1009, 0.9523, 0.09132, 0.9574, 0.07471, 0.757, 0.1863, 0.7573, 0.1692, 0.9574, 0.1595, 0.9544, 0.1722, 0.7529, 0.1722, 0.7529, 0.1595, 0.9544, 0.1498, 0.9512, 0.1581, 0.749, 0.1581, 0.749, 0.1498, 0.9512, 0.1401, 0.9482, 0.1441, 0.7459, 0.1756, 0.1499, 0.173, 0.347, 0.1521, 0.3459, 0.1537, 0.1479, 0.173, 0.347, 0.1651, 0.5464, 0.1476, 0.5452, 0.1521, 0.3459, 0.1651, 0.5464, 0.1581, 0.749, 0.1441, 0.7459, 0.1476, 0.5452, 0.1975, 0.152, 0.1938, 0.35, 0.173, 0.347, 0.1756, 0.1499, 0.1938, 0.35, 0.1827, 0.55, 0.1651, 0.5464, 0.173, 0.347, 0.1827, 0.55, 0.1722, 0.7529, 0.1581, 0.749, 0.1651, 0.5464, 0.2193, 0.1539, 0.2152, 0.355, 0.1938, 0.35, 0.1975, 0.152, 0.2152, 0.355, 0.2, 0.5561, 0.1827, 0.55, 0.1938, 0.35, 0.2, 0.5561, 0.1863, 0.7573, 0.1722, 0.7529, 0.1827, 0.55, 0.06121, 0.1501, 0.06569, 0.3518, 0.04405, 0.3559, 0.03922, 0.1535, 0.06569, 0.3518, 0.07827, 0.5517, 0.06087, 0.5563, 0.04405, 0.3559, 0.07827, 0.5517, 0.08864, 0.7512, 0.07471, 0.757, 0.06087, 0.5563, 0.08307, 0.1468, 0.08735, 0.3489, 0.06569, 0.3518, 0.06121, 0.1501, 0.08735, 0.3489, 0.09558, 0.5489, 0.07827, 0.5517, 0.06569, 0.3518, 0.09558, 0.5489, 0.1025, 0.7469, 0.08864, 0.7512, 0.07827, 0.5517, 0.1076, 0.1447, 0.1092, 0.3466, 0.08735, 0.3489, 0.08307, 0.1468, 0.1092, 0.3466, 0.1129, 0.547, 0.09558, 0.5489, 0.08735, 0.3489, 0.1129, 0.547, 0.1163, 0.7445, 0.1025, 0.7469, 0.09558, 0.5489, 0.132, 0.1463, 0.1308, 0.346, 0.1092, 0.3466, 0.1076, 0.1447, 0.1308, 0.346, 0.1302, 0.5457, 0.1129, 0.547, 0.1092, 0.3466, 0.1302, 0.5457, 0.1301, 0.7442, 0.1163, 0.7445, 0.1129, 0.547, 0.1537, 0.1479, 0.1521, 0.3459, 0.1308, 0.346, 0.132, 0.1463, 0.1521, 0.3459, 0.1476, 0.5452, 0.1302, 0.5457, 0.1308, 0.346, 0.1476, 0.5452, 0.1441, 0.7459, 0.1301, 0.7442, 0.1302, 0.5457, 0.07456, 0.1153, 0.04759, 0.08835, 0.04759, 0.0502, 0.1127, 0.1153, 0.1397, 0.08835, 0.07456, 0.02323, 0.1127, 0.02323, 0.1397, 0.0502, 0.1127, 0.1153, 0.04759, 0.0502, 0.07456, 0.02323, 0.1397, 0.08835, 0.2874, 0.03565, 0.9395, 0.03565, 0.9395, 1.0, 0.2874, 1.0, 0.2874, 0.03565, 0.9395, 0.03565, 0.9395, 1.0, 0.2874, 1.0, 0.2874, 0.03565, 0.9395, 0.03565, 0.9395, 1.0, 0.2874, 1.0])
me_cylinder.materials.append(mat_trunk1)
me_cylinder.materials.append(mat_tree1)
me_cylinder.update()
me_plane = bpy.data.meshes.new('Plane')
me_plane.from_pydata([(-1.293, 1.987, -5.344e-07), (1.293, 1.987, -5.344e-07), (-1.293, 4.573, -5.344e-07), (1.293, 4.573, -5.344e-07), (-0.9144, 1.987, 0.9144), (0.9144, 1.987, -0.9144), (-0.9144, 4.573, 0.9144), (0.9144, 4.573, -0.9144), (-0.9144, 1.987, -0.9144), (0.9144, 1.987, 0.9144), (-0.9144, 4.573, -0.9144), (0.9144, 4.573, 0.9144), (0.0, 0.002218, -0.1479), (0.07103, 2.502, -0.06575), (0.1046, 0.002218, -0.1046), (0.1175, 2.502, -0.04649), (0.1479, 0.002218, -3.614e-10), (0.1368, 2.502, -4.071e-07), (0.1046, 0.002218, 0.1046), (0.1175, 2.502, 0.04649), (0.0, 0.002218, 0.1479), (0.07103, 2.502, 0.06575), (-0.1046, 0.002218, 0.1046), (0.02454, 2.502, 0.04649), (-0.1479, 0.002218, -3.614e-10), (0.00528, 2.502, -4.071e-07), (-0.1046, 0.002218, -0.1046), (0.02454, 2.502, -0.04649), (-1.188e-10, 0.6272, -0.129), (0.0189, 1.252, -0.1479), (0.03281, 1.877, -0.1054), (0.1073, 1.877, -0.07453), (0.1235, 1.252, -0.1046), (0.09124, 0.6272, -0.09124), (0.1382, 1.877, -3.053e-07), (0.1668, 1.252, -2.04e-07), (0.129, 0.6272, -1.019e-07), (0.1073, 1.877, 0.07453), (0.1235, 1.252, 0.1046), (0.09124, 0.6272, 0.09124), (0.03281, 1.877, 0.1054), (0.0189, 1.252, 0.1479), (-1.188e-10, 0.6272, 0.129), (-0.04172, 1.877, 0.07453), (-0.08569, 1.252, 0.1046), (-0.09124, 0.6272, 0.09124), (-0.07259, 1.877, -3.053e-07), (-0.129, 1.252, -2.04e-07), (-0.129, 0.6272, -1.019e-07), (-0.04172, 1.877, -0.07453), (-0.08569, 1.252, -0.1046), (-0.09124, 0.6272, -0.09124)], [], [(0, 1, 3, 2), (4, 5, 7, 6), (8, 9, 11, 10), (30, 13, 15, 31), (31, 15, 17, 34), (34, 17, 19, 37), (37, 19, 21, 40), (40, 21, 23, 43), (43, 23, 25, 46), (46, 25, 27, 49), (49, 27, 13, 30), (26, 51, 28, 12), (51, 50, 29, 28), (50, 49, 30, 29), (24, 48, 51, 26), (48, 47, 50, 51), (47, 46, 49, 50), (22, 45, 48, 24), (45, 44, 47, 48), (44, 43, 46, 47), (20, 42, 45, 22), (42, 41, 44, 45), (41, 40, 43, 44), (18, 39, 42, 20), (39, 38, 41, 42), (38, 37, 40, 41), (16, 36, 39, 18), (36, 35, 38, 39), (35, 34, 37, 38), (14, 33, 36, 16), (33, 32, 35, 36), (32, 31, 34, 35), (12, 28, 33, 14), (28, 29, 32, 33), (29, 30, 31, 32)])
me_plane.polygons.foreach_set('material_index', [0, 0, 0, 1, 1, 1, 1, 1, 1, 1, 1, 1, 1, 1, 1, 1, 1, 1, 1, 1, 1, 1, 1, 1, 1, 1, 1, 1, 1, 1, 1, 1, 1, 1, 1])
_uv = me_plane.uv_layers.new(name='UVMap')
_uv.uv.foreach_set('vector', [0.2752, 0.01562, 0.9414, 0.01562, 0.9414, 0.9688, 0.2752, 0.9688, 0.2752, 0.01562, 0.9414, 0.01562, 0.9414, 0.9688, 0.2752, 0.9688, 0.2752, 0.01562, 0.9414, 0.01562, 0.9414, 0.9688, 0.2752, 0.9688, 0.1456, 0.7482, 0.1433, 0.955, 0.1332, 0.9558, 0.1333, 0.7484, 0.1333, 0.7484, 0.1332, 0.9558, 0.1231, 0.9564, 0.1211, 0.749, 0.1211, 0.749, 0.1231, 0.9564, 0.113, 0.9567, 0.1088, 0.75, 0.1088, 0.75, 0.113, 0.9567, 0.1029, 0.9569, 0.09667, 0.7514, 0.09667, 0.7514, 0.1029, 0.9569, 0.09282, 0.9576, 0.08468, 0.7537, 0.1816, 0.7537, 0.1737, 0.9576, 0.1636, 0.9555, 0.1697, 0.7506, 0.1697, 0.7506, 0.1636, 0.9555, 0.1535, 0.9547, 0.1577, 0.7488, 0.1577, 0.7488, 0.1535, 0.9547, 0.1433, 0.955, 0.1456, 0.7482, 0.1661, 0.14, 0.163, 0.3475, 0.1479, 0.3472, 0.1495, 0.1391, 0.163, 0.3475, 0.1643, 0.5483, 0.1486, 0.5477, 0.1479, 0.3472, 0.1643, 0.5483, 0.1577, 0.7488, 0.1456, 0.7482, 0.1486, 0.5477, 0.1828, 0.1415, 0.1779, 0.348, 0.163, 0.3475, 0.1661, 0.14, 0.1779, 0.348, 0.1803, 0.5496, 0.1643, 0.5483, 0.163, 0.3475, 0.1803, 0.5496, 0.1697, 0.7506, 0.1577, 0.7488, 0.1643, 0.5483, 0.1996, 0.1439, 0.1926, 0.3485, 0.1779, 0.348, 0.1828, 0.1415, 0.1926, 0.3485, 0.1968, 0.5514, 0.1803, 0.5496, 0.1779, 0.348, 0.1968, 0.5514, 0.1816, 0.7537, 0.1697, 0.7506, 0.1803, 0.5496, 0.08281, 0.1419, 0.08782, 0.3476, 0.07302, 0.3481, 0.0662, 0.1442, 0.08782, 0.3476, 0.08577, 0.5506, 0.06931, 0.5527, 0.07302, 0.3481, 0.08577, 0.5506, 0.09667, 0.7514, 0.08468, 0.7537, 0.06931, 0.5527, 0.09945, 0.1402, 0.1028, 0.3472, 0.08782, 0.3476, 0.08281, 0.1419, 0.1028, 0.3472, 0.1017, 0.5491, 0.08577, 0.5506, 0.08782, 0.3476, 0.1017, 0.5491, 0.1088, 0.75, 0.09667, 0.7514, 0.08577, 0.5506, 0.1161, 0.1392, 0.1178, 0.347, 0.1028, 0.3472, 0.09945, 0.1402, 0.1178, 0.347, 0.1174, 0.5481, 0.1017, 0.5491, 0.1028, 0.3472, 0.1174, 0.5481, 0.1211, 0.749, 0.1088, 0.75, 0.1017, 0.5491, 0.1328, 0.1388, 0.1329, 0.347, 0.1178, 0.347, 0.1161, 0.1392, 0.1329, 0.347, 0.133, 0.5476, 0.1174, 0.5481, 0.1178, 0.347, 0.133, 0.5476, 0.1333, 0.7484, 0.1211, 0.749, 0.1174, 0.5481, 0.1495, 0.1391, 0.1479, 0.3472, 0.1329, 0.347, 0.1328, 0.1388, 0.1479, 0.3472, 0.1486, 0.5477, 0.133, 0.5476, 0.1329, 0.347, 0.1486, 0.5477, 0.1456, 0.7482, 0.1333, 0.7484, 0.133, 0.5476])
me_plane.materials.append(mat_tree2)
me_plane.materials.append(mat_trunk2)
me_plane.update()
me_cube = bpy.data.meshes.new('Cube')
me_cube.from_pydata([(-0.7313, -0.2663, 0.004137), (-0.7313, -0.2663, 2.004), (-0.7313, 0.2663, 0.004137), (-0.7313, 0.2663, 2.004), (0.7313, -0.2663, 0.004137), (0.7313, -0.2663, 2.004), (0.7313, 0.2663, 0.004137), (0.7313, 0.2663, 2.004), (-0.7313, -0.2663, 0.6565), (-0.7313, 0.2663, 0.6565), (0.7313, 0.2663, 0.6565), (0.7313, -0.2663, 0.6565)], [], [(8, 1, 3, 9), (9, 3, 7, 10), (10, 7, 5, 11), (11, 5, 1, 8), (2, 6, 4, 0), (7, 3, 1, 5), (4, 11, 8, 0), (6, 10, 11, 4), (2, 9, 10, 6), (0, 8, 9, 2)])
_uv = me_cube.uv_layers.new(name='UVMap')
_uv.uv.foreach_set('vector', [0.4435, 0.6851, 0.4429, 1.0, 0.3346, 1.0, 0.334, 0.6859, 0.3354, 0.6857, 0.3354, 0.9999, 0.6607, 0.9993, 0.6606, 0.6848, 0.5551, 0.6874, 0.556, 0.9981, 0.662, 0.999, 0.6601, 0.6872, 0.6611, 0.6856, 0.6611, 0.9996, 0.3354, 0.9997, 0.3351, 0.6858, 0.125, 0.5, 0.375, 0.5, 0.375, 0.75, 0.125, 0.75, 0.2401, 0.5497, 0.331, 0.5505, 0.3294, 0.7722, 0.2353, 0.773, 0.9826, 0.6967, 0.9854, 0.7953, 0.6617, 0.7976, 0.6626, 0.6961, 0.8772, 0.6939, 0.8772, 0.7969, 0.6614, 0.7969, 0.6614, 0.6939, 0.661, 0.6974, 0.6609, 0.7985, 0.9865, 0.7978, 0.9857, 0.6986, 0.8788, 0.693, 0.8775, 0.7961, 0.6594, 0.7961, 0.6607, 0.693])
me_cube.materials.append(mat_boxes)
me_cube.update()
me_cube_001 = bpy.data.meshes.new('Cube.001')
me_cube_001.from_pydata([(-0.8312, -0.2082, 0.005791), (-0.8312, -0.2082, 0.9962), (-0.8312, 0.2082, 0.005791), (-0.8312, 0.2082, 0.9962), (0.8312, -0.2082, 0.005791), (0.8312, -0.2082, 0.9962), (0.8312, 0.2082, 0.005791), (0.8312, 0.2082, 0.9962)], [], [(0, 1, 3, 2), (2, 3, 7, 6), (6, 7, 5, 4), (4, 5, 1, 0), (2, 6, 4, 0), (7, 3, 1, 5)])
_uv = me_cube_001.uv_layers.new(name='UVMap')
_uv.uv.foreach_set('vector', [0.09777, 0.3234, 0.09526, 0.5422, 0.003802, 0.5422, 0.006131, 0.3261, 0.003827, 0.3265, 0.3342, 0.3252, 0.3355, 0.5461, 0.005102, 0.5413, 0.007432, 0.3273, 0.005298, 0.5415, 0.09481, 0.5417, 0.0981, 0.325, 0.333, 0.3244, 0.335, 0.5469, 0.005077, 0.5415, 0.005431, 0.3263, 0.125, 0.5, 0.375, 0.5, 0.375, 0.75, 0.125, 0.75, 0.3264, 0.5458, 0.3245, 0.7663, 0.2365, 0.766, 0.239, 0.5465])
me_cube_001.materials.append(mat_boxes)
me_cube_001.update()
me_cube_002 = bpy.data.meshes.new('Cube.002')
me_cube_002.from_pydata([(-0.6741, -0.2747, 0.01341), (-0.6741, -0.2747, 1.419), (-0.6741, 0.2747, 0.01341), (-0.6741, 0.2747, 1.419), (0.6741, -0.2747, 0.01341), (0.6741, -0.2747, 1.419), (0.6741, 0.2747, 0.01341), (0.6741, 0.2747, 1.419)], [], [(0, 1, 3, 2), (2, 3, 7, 6), (6, 7, 5, 4), (4, 5, 1, 0), (2, 6, 4, 0), (7, 3, 1, 5)])
_uv = me_cube_002.uv_layers.new(name='UVMap')
_uv.uv.foreach_set('vector', [0.4466, 0.07004, 0.4432, 0.3768, 0.3367, 0.3746, 0.3401, 0.06767, 0.6456, 0.07018, 0.6456, 0.3765, 0.3407, 0.3739, 0.3378, 0.06755, 0.4429, 0.06864, 0.4429, 0.3775, 0.3371, 0.3763, 0.3371, 0.06742, 0.6452, 0.06985, 0.649, 0.3787, 0.3394, 0.3787, 0.3407, 0.06985, 0.125, 0.5, 0.375, 0.5, 0.375, 0.75, 0.125, 0.75, 0.3225, 0.7612, 0.2349, 0.7612, 0.2387, 0.5513, 0.3237, 0.5513])
me_cube_002.materials.append(mat_boxes)
me_cube_002.update()
me_cube_003 = bpy.data.meshes.new('Cube.003')
me_cube_003.from_pydata([(-0.6826, -0.2801, 0.00105), (-0.6826, -0.2801, 0.8364), (-0.6826, 0.2801, 0.00105), (-0.6826, 0.2801, 0.8364), (0.6826, -0.2801, 0.00105), (0.6826, -0.2801, 0.8364), (0.6826, 0.2801, 0.00105), (0.6826, 0.2801, 0.8364)], [], [(0, 1, 3, 2), (2, 3, 7, 6), (6, 7, 5, 4), (4, 5, 1, 0), (2, 6, 4, 0), (7, 3, 1, 5)])
_uv = me_cube_003.uv_layers.new(name='UVMap')
_uv.uv.foreach_set('vector', [0.7764, 0.492, 0.7768, 0.6931, 0.6682, 0.6939, 0.6672, 0.4913, 0.9901, 0.4921, 0.9907, 0.6907, 0.6713, 0.6905, 0.6677, 0.4913, 0.882, 0.4933, 0.8855, 0.6926, 0.7745, 0.6901, 0.7772, 0.4921, 0.9951, 0.4936, 0.9943, 0.6916, 0.6659, 0.6955, 0.6667, 0.4936, 0.125, 0.5, 0.375, 0.5, 0.375, 0.75, 0.125, 0.75, 0.8049, 0.1209, 0.802, 0.339, 0.6572, 0.3389, 0.6587, 0.1214])
me_cube_003.materials.append(mat_boxes)
me_cube_003.update()
me_cube_004 = bpy.data.meshes.new('Cube.004')
me_cube_004.from_pydata([(-0.5667, -0.3264, 0.01088), (-0.5667, -0.3264, 1.144), (-0.5667, 0.3264, 0.01088), (-0.5667, 0.3264, 1.144), (0.5667, -0.3264, 0.01088), (0.5667, -0.3264, 1.144), (0.5667, 0.3264, 0.01088), (0.5667, 0.3264, 1.144)], [], [(0, 1, 3, 2), (2, 3, 7, 6), (6, 7, 5, 4), (4, 5, 1, 0), (2, 6, 4, 0), (7, 3, 1, 5)])
_uv = me_cube_004.uv_layers.new(name='UVMap')
_uv.uv.foreach_set('vector', [0.5523, 0.3879, 0.5412, 0.6784, 0.3415, 0.6762, 0.3417, 0.3896, 0.375, 0.25, 0.625, 0.25, 0.625, 0.5, 0.375, 0.5, 0.6617, 0.3865, 0.661, 0.6782, 0.4322, 0.6786, 0.4315, 0.3847, 0.6642, 0.3874, 0.6634, 0.6809, 0.3384, 0.679, 0.3404, 0.3868, 0.125, 0.5, 0.375, 0.5, 0.375, 0.75, 0.125, 0.75, 0.6635, 0.6764, 0.3414, 0.6754, 0.3414, 0.5425, 0.6655, 0.5425])
me_cube_004.materials.append(mat_boxes)
me_cube_004.update()
me_plane_001 = bpy.data.meshes.new('Plane.001')
me_plane_001.from_pydata([(4.649, -6.922, 0.0), (4.134, -6.407, 0.0), (4.285, -6.771, 0.0), (5.718, -6.407, 0.0), (5.203, -6.922, 0.0), (5.567, -6.771, 0.0), (4.649, 6.922, 0.0), (4.134, 6.407, 0.0), (4.285, 6.771, 0.0), (5.203, 6.922, 0.0), (5.718, 6.407, 0.0), (5.567, 6.771, 0.0), (4.649, -6.922, 0.09571), (4.134, -6.407, 0.09571), (4.285, -6.771, 0.09571), (5.718, -6.407, 0.09571), (5.203, -6.922, 0.09571), (5.567, -6.771, 0.09571), (4.649, 6.922, 0.09571), (4.134, 6.407, 0.09571), (4.285, 6.771, 0.09571), (5.203, 6.922, 0.09571), (5.718, 6.407, 0.09571), (5.567, 6.771, 0.09571), (-4.649, -6.922, 0.0), (-4.134, -6.407, 0.0), (-4.285, -6.771, 0.0), (-5.718, -6.407, 0.0), (-5.203, -6.922, 0.0), (-5.567, -6.771, 0.0), (-4.649, 6.922, 0.0), (-4.134, 6.407, 0.0), (-4.285, 6.771, 0.0), (-5.203, 6.922, 0.0), (-5.718, 6.407, 0.0), (-5.567, 6.771, 0.0), (-4.649, -6.922, 0.09571), (-4.134, -6.407, 0.09571), (-4.285, -6.771, 0.09571), (-5.718, -6.407, 0.09571), (-5.203, -6.922, 0.09571), (-5.567, -6.771, 0.09571), (-4.649, 6.922, 0.09571), (-4.134, 6.407, 0.09571), (-4.285, 6.771, 0.09571), (-5.203, 6.922, 0.09571), (-5.718, 6.407, 0.09571), (-5.567, 6.771, 0.09571)], [], [(1, 0, 2), (3, 1, 7, 10), (0, 1, 3, 4), (3, 5, 4), (7, 6, 9, 10), (9, 11, 10), (6, 7, 8), (13, 14, 12), (15, 22, 19, 13), (12, 16, 15, 13), (15, 16, 17), (19, 22, 21, 18), (21, 22, 23), (18, 20, 19), (7, 1, 13, 19), (10, 11, 23, 22), (4, 5, 17, 16), (8, 7, 19, 20), (1, 2, 14, 13), (11, 9, 21, 23), (5, 3, 15, 17), (2, 0, 12, 14), (9, 6, 18, 21), (3, 10, 22, 15), (0, 4, 16, 12), (6, 8, 20, 18), (25, 26, 24), (27, 34, 31, 25), (24, 28, 27, 25), (27, 28, 29), (31, 34, 33, 30), (33, 34, 35), (30, 32, 31), (37, 36, 38), (39, 37, 43, 46), (36, 37, 39, 40), (39, 41, 40), (43, 42, 45, 46), (45, 47, 46), (42, 43, 44), (31, 43, 37, 25), (34, 46, 47, 35), (28, 40, 41, 29), (32, 44, 43, 31), (25, 37, 38, 26), (35, 47, 45, 33), (29, 41, 39, 27), (26, 38, 36, 24), (33, 45, 42, 30), (27, 39, 46, 34), (24, 36, 40, 28), (30, 42, 44, 32)])
_uv = me_plane_001.uv_layers.new(name='UVMap')
_uv.uv.foreach_set('vector', [-0.001914, -2.577, 0.2444, -2.823, 0.07022, -2.751, 0.7557, -2.577, -0.001914, -2.577, -0.001914, 3.551, 0.7557, 3.551, 0.2444, -2.823, -0.001914, -2.577, 0.7557, -2.577, 0.5094, -2.823, 0.7557, -2.577, 0.6835, -2.751, 0.5094, -2.823, -0.001914, 3.551, 0.2444, 3.797, 0.5094, 3.797, 0.7557, 3.551, 0.5094, 3.797, 0.6835, 3.725, 0.7557, 3.551, 0.2444, 3.797, -0.001914, 3.551, 0.07022, 3.725, 0.01902, -2.408, 0.08716, -2.572, 0.2517, -2.64, 0.7347, -2.408, 0.7347, 3.382, 0.01902, 3.382, 0.01902, -2.408, 0.2517, -2.64, 0.5021, -2.64, 0.7347, -2.408, 0.01902, -2.408, 0.7347, -2.408, 0.5021, -2.64, 0.6666, -2.572, 0.01902, 3.382, 0.7347, 3.382, 0.5021, 3.614, 0.2517, 3.614, 0.5021, 3.614, 0.7347, 3.382, 0.6666, 3.546, 0.2517, 3.614, 0.08716, 3.546, 0.01902, 3.382, 1.322, 1.236, -0.4091, 0.1156, -0.4199, 0.1552, 1.322, 1.25, 1.554, 1.223, 1.542, 1.234, 1.543, 1.248, 1.555, 1.237, -0.2084, -0.1727, 0.02783, -0.1578, 0.0185, -0.1134, -0.2196, -0.1281, 1.358, 1.245, 1.322, 1.236, 1.322, 1.25, 1.358, 1.259, -0.4091, 0.1156, -0.5234, -0.01242, -0.5358, 0.02952, -0.4199, 0.1552, 1.542, 1.234, 1.494, 1.241, 1.494, 1.255, 1.543, 1.248, 0.02783, -0.1578, 0.2404, -0.04034, 0.2331, 0.002086, 0.0185, -0.1134, -0.5234, -0.01242, -0.4511, -0.106, -0.4637, -0.06245, -0.5358, 0.02952, 1.494, 1.241, 1.415, 1.246, 1.415, 1.259, 1.494, 1.255, 0.2404, -0.04034, 1.554, 1.223, 1.555, 1.237, 0.2331, 0.002086, -0.4511, -0.106, -0.2084, -0.1727, -0.2196, -0.1281, -0.4637, -0.06245, 1.415, 1.246, 1.358, 1.245, 1.358, 1.259, 1.415, 1.259, -0.001914, -2.577, 0.07022, -2.751, 0.2444, -2.823, 0.7557, -2.577, 0.7557, 3.551, -0.001914, 3.551, -0.001914, -2.577, 0.2444, -2.823, 0.5094, -2.823, 0.7557, -2.577, -0.001914, -2.577, 0.7557, -2.577, 0.5094, -2.823, 0.6835, -2.751, -0.001914, 3.551, 0.7557, 3.551, 0.5094, 3.797, 0.2444, 3.797, 0.5094, 3.797, 0.7557, 3.551, 0.6835, 3.725, 0.2444, 3.797, 0.07022, 3.725, -0.001914, 3.551, 0.01902, -2.408, 0.2517, -2.64, 0.08716, -2.572, 0.7347, -2.408, 0.01902, -2.408, 0.01902, 3.382, 0.7347, 3.382, 0.2517, -2.64, 0.01902, -2.408, 0.7347, -2.408, 0.5021, -2.64, 0.7347, -2.408, 0.6666, -2.572, 0.5021, -2.64, 0.01902, 3.382, 0.2517, 3.614, 0.5021, 3.614, 0.7347, 3.382, 0.5021, 3.614, 0.6666, 3.546, 0.7347, 3.382, 0.2517, 3.614, 0.01902, 3.382, 0.08716, 3.546, 1.322, 1.236, 1.322, 1.25, -0.4199, 0.1552, -0.4091, 0.1156, 1.554, 1.223, 1.555, 1.237, 1.543, 1.248, 1.542, 1.234, -0.2084, -0.1727, -0.2196, -0.1281, 0.0185, -0.1134, 0.02783, -0.1578, 1.358, 1.245, 1.358, 1.259, 1.322, 1.25, 1.322, 1.236, -0.4091, 0.1156, -0.4199, 0.1552, -0.5358, 0.02952, -0.5234, -0.01242, 1.542, 1.234, 1.543, 1.248, 1.494, 1.255, 1.494, 1.241, 0.02783, -0.1578, 0.0185, -0.1134, 0.2331, 0.002086, 0.2404, -0.04034, -0.5234, -0.01242, -0.5358, 0.02952, -0.4637, -0.06245, -0.4511, -0.106, 1.494, 1.241, 1.494, 1.255, 1.415, 1.259, 1.415, 1.246, 0.2404, -0.04034, 0.2331, 0.002086, 1.555, 1.237, 1.554, 1.223, -0.4511, -0.106, -0.4637, -0.06245, -0.2196, -0.1281, -0.2084, -0.1727, 1.415, 1.246, 1.415, 1.259, 1.358, 1.259, 1.358, 1.245])
me_plane_001.materials.append(mat_a)
me_plane_001.update()
me_cube_005 = bpy.data.meshes.new('Cube.005')
me_cube_005.from_pydata([(4.622, -5.469, 0.09581), (4.622, -5.469, 4.794), (4.622, -4.52, 0.09581), (4.622, -4.52, 4.794), (5.23, -5.469, 0.09581), (5.23, -5.469, 4.794), (5.23, -4.52, 0.09581), (5.23, -4.52, 4.794), (-4.622, -5.469, 0.09581), (-4.622, -5.469, 4.794), (-4.622, -4.52, 0.09581), (-4.622, -4.52, 4.794), (-5.23, -5.469, 0.09581), (-5.23, -5.469, 4.794), (-5.23, -4.52, 0.09581), (-5.23, -4.52, 4.794), (4.622, 5.469, 0.09581), (4.622, 5.469, 4.794), (4.622, 4.52, 0.09581), (4.622, 4.52, 4.794), (5.23, 5.469, 0.09581), (5.23, 5.469, 4.794), (5.23, 4.52, 0.09581), (5.23, 4.52, 4.794), (-4.622, 5.469, 0.09581), (-4.622, 5.469, 4.794), (-4.622, 4.52, 0.09581), (-4.622, 4.52, 4.794), (-5.23, 5.469, 0.09581), (-5.23, 5.469, 4.794), (-5.23, 4.52, 0.09581), (-5.23, 4.52, 4.794)], [], [(0, 1, 3, 2), (2, 3, 7, 6), (6, 7, 5, 4), (4, 5, 1, 0), (8, 10, 11, 9), (10, 14, 15, 11), (14, 12, 13, 15), (12, 8, 9, 13), (16, 18, 19, 17), (18, 22, 23, 19), (22, 20, 21, 23), (20, 16, 17, 21), (24, 25, 27, 26), (26, 27, 31, 30), (30, 31, 29, 28), (28, 29, 25, 24)])
_uv = me_cube_005.uv_layers.new(name='UVMap')
_uv.uv.foreach_set('vector', [0.3706, -0.001252, 0.3706, 0.9986, 0.1688, 0.9986, 0.1688, -0.001252, 0.8312, -0.001252, 0.8312, 0.9986, 0.7018, 0.9986, 0.7018, -0.001252, 0.7018, -0.001252, 0.7018, 0.9986, 0.5, 0.9986, 0.5, -0.001252, 0.5, -0.001252, 0.5, 0.9986, 0.3706, 0.9986, 0.3706, -0.001252, 0.3706, -0.001252, 0.1688, -0.001252, 0.1688, 0.9986, 0.3706, 0.9986, 0.8312, -0.001252, 0.7018, -0.001252, 0.7018, 0.9986, 0.8312, 0.9986, 0.7018, -0.001252, 0.5, -0.001252, 0.5, 0.9986, 0.7018, 0.9986, 0.5, -0.001252, 0.3706, -0.001252, 0.3706, 0.9986, 0.5, 0.9986, 0.3706, -0.001252, 0.1688, -0.001252, 0.1688, 0.9986, 0.3706, 0.9986, 0.8312, -0.001252, 0.7018, -0.001252, 0.7018, 0.9986, 0.8312, 0.9986, 0.7018, -0.001252, 0.5, -0.001252, 0.5, 0.9986, 0.7018, 0.9986, 0.5, -0.001252, 0.3706, -0.001252, 0.3706, 0.9986, 0.5, 0.9986, 0.3706, -0.001252, 0.3706, 0.9986, 0.1688, 0.9986, 0.1688, -0.001252, 0.8312, -0.001252, 0.8312, 0.9986, 0.7018, 0.9986, 0.7018, -0.001252, 0.7018, -0.001252, 0.7018, 0.9986, 0.5, 0.9986, 0.5, -0.001252, 0.5, -0.001252, 0.5, 0.9986, 0.3706, 0.9986, 0.3706, -0.001252])
me_cube_005.materials.append(mat_concreto)
me_cube_005.update()
me_cube_006 = bpy.data.meshes.new('Cube.006')
me_cube_006.from_pydata([(-6.987, -6.363, -0.4255), (-6.987, -6.363, 0.4255), (-6.987, 6.363, -0.4255), (-6.987, 6.363, 0.4255), (6.987, -6.363, -0.4255), (6.987, -6.363, 0.4255), (6.987, 6.363, -0.4255), (6.987, 6.363, 0.4255)], [], [(0, 1, 3, 2), (2, 3, 7, 6), (6, 7, 5, 4), (4, 5, 1, 0), (2, 6, 4, 0), (7, 3, 1, 5)])
me_cube_006.polygons.foreach_set('material_index', [1, 1, 1, 1, 0, 0])
_uv = me_cube_006.uv_layers.new(name='UVMap')
_uv.uv.foreach_set('vector', [-0.005385, -0.04598, -0.005385, 1.051, 1.021, 1.051, 1.021, -0.04598, 1.021, -0.04598, 1.021, 1.051, 1.021, 1.051, 1.021, -0.04598, 1.021, -0.04598, 1.021, 1.051, -0.005385, 1.051, -0.005385, -0.04598, -0.005385, -0.04598, -0.005385, 1.051, -0.005385, 1.051, -0.005385, -0.04598, 0.125, 0.5, 0.375, 0.5, 0.375, 0.75, 0.125, 0.75, 0.99, 0.9905, 0.01384, 0.9905, 0.007637, 0.001341, 0.9931, 0.007542])
me_cube_006.materials.append(mat_roof_tiles)
me_cube_006.materials.append(mat_sign)
me_cube_006.update()
me_cube_007 = bpy.data.meshes.new('Cube.007')
me_cube_007.from_pydata([(11.7, -11.58, 68.56), (11.7, -11.58, 70.56), (11.7, -9.58, 68.56), (11.7, -9.58, 70.56), (13.7, -11.58, 68.56), (13.7, -11.58, 70.56), (13.7, -9.58, 68.56), (13.7, -9.58, 70.56)], [], [(0, 1, 3, 2), (2, 3, 7, 6), (6, 7, 5, 4), (4, 5, 1, 0), (2, 6, 4, 0)])
_uv = me_cube_007.uv_layers.new(name='UVMap')
_uv.uv.foreach_set('vector', [0.9713, 0.501, 1.01, 0.9549, 0.5555, 1.021, 0.9148, 0.4772, 0.9148, 0.4772, 0.5555, 1.021, 0.5447, 0.02175, 0.9627, 0.4096, 0.9627, 0.4096, 0.5447, 0.02175, 1.0, 0.09689, 1.002, 0.442, 1.002, 0.442, 1.0, 0.09689, 1.01, 0.9549, 0.9713, 0.501, 0.9148, 0.4772, 0.9627, 0.4096, 1.002, 0.442, 0.9713, 0.501])
me_cube_007.materials.append(mat_light)
me_cube_007.update()

# ---- objects
ob_light = bpy.data.objects.new('Light', light_light)
ob_camera = bpy.data.objects.new('Camera', cam_camera)
ob_human_1_8_meters_group1 = bpy.data.objects.new('Human_1.8_Meters_Group1', me_human_1_8_meters_group1)
ob_tree1 = bpy.data.objects.new('Tree1', me_cylinder)
ob_tree2 = bpy.data.objects.new('Tree2', me_plane)
ob_box1 = bpy.data.objects.new('Box1', me_cube)
ob_box2 = bpy.data.objects.new('Box2', me_cube_001)
ob_box3 = bpy.data.objects.new('Box3', me_cube_002)
ob_box4 = bpy.data.objects.new('Box4', me_cube_003)
ob_box5 = bpy.data.objects.new('Box5', me_cube_004)
ob_plane = bpy.data.objects.new('Plane', me_plane_001)
ob_columna = bpy.data.objects.new('Columna', me_cube_005)
ob_cube = bpy.data.objects.new('Cube', me_cube_006)
ob_plafon = bpy.data.objects.new('Plafon', me_cube_007)

# ---- transforms, parenting, visibility, modifiers, constraints
ob_light.location = (-13.73, -15.73, 5.398)
ob_light.rotation_euler = (0.6503, 0.05522, 1.866)
ob_light.lock_rotations_4d = False
ob_light.empty_display_type = 'ARROWS'
ob_light.color = (0.0, 0.0, 0.0, 0.0)
ob_light.lineart.crease_threshold = 0.0
ob_camera.location = (7.359, -6.926, 4.958)
ob_camera.rotation_euler = (1.109, 0.0, 0.8149)
ob_camera.lock_rotations_4d = False
ob_camera.empty_display_type = 'ARROWS'
ob_camera.color = (0.0, 0.0, 0.0, 0.0)
ob_camera.display_type = 'WIRE'
ob_camera.lineart.crease_threshold = 0.0
ob_human_1_8_meters_group1.location = (-1.528, 0.0, 0.0)
ob_human_1_8_meters_group1.rotation_euler = (1.571, -2.345e-15, 8.742e-08)
ob_human_1_8_meters_group1.color = (0.8, 0.8, 0.8, 1.0)
ob_tree1.location = (-27.14, 0.0, 0.0)
ob_tree2.location = (-30.08, 0.0, 0.0)
ob_tree2.rotation_euler = (1.571, -0.0, -0.0)
ob_box1.location = (-25.66, 0.0, 0.0)
ob_box2.location = (-23.61, 0.0, 0.0)
ob_box3.location = (-21.94, 0.0, 0.0)
ob_box4.location = (-20.31, 0.0, 0.0)
ob_box5.location = (-18.69, 0.0, 0.0)
ob_plane.location = (0.0, 0.0, 0.0)
ob_columna.location = (-0.003165, 0.0, 0.0)
ob_cube.location = (0.0196, 0.0, 5.213)
ob_plafon.location = (4.768e-07, 0.0, 4.768e-07)
ob_plafon.scale = (0.4721, 0.4721, 0.06787)
_m = ob_plafon.modifiers.new('Mirror', 'MIRROR')
_m.use_axis = (True, True, False)

# ---- collection membership
col_collection.objects.link(ob_light)
col_collection.objects.link(ob_camera)
col_collection.objects.link(ob_human_1_8_meters_group1)
col_assets.objects.link(ob_tree1)
col_assets.objects.link(ob_tree2)
col_assets.objects.link(ob_box1)
col_assets.objects.link(ob_box2)
col_assets.objects.link(ob_box3)
col_assets.objects.link(ob_box4)
col_assets.objects.link(ob_box5)
col_assets.objects.link(ob_plane)
col_assets.objects.link(ob_columna)
col_assets.objects.link(ob_cube)
col_assets.objects.link(ob_plafon)

# ---- scene / render settings (as saved in the file)
scene.camera = ob_camera
scene.frame_start = 1; scene.frame_end = 250; scene.frame_set(1)
scene.render.engine = 'BLENDER_EEVEE_NEXT'
scene.cycles.sampling_pattern = 'TABULATED_SOBOL'
scene.cycles.use_light_tree = False
scene.view_settings.view_transform = 'Filmic'
bpy.context.view_layer.update()
